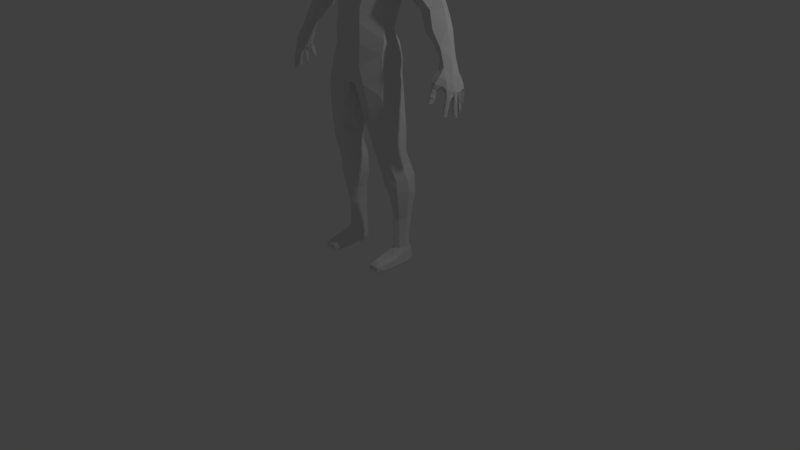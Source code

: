 # Source: skinned_temp_test.blend  (saved by Blender 2.79.0; exported with 4.5.12 LTS)
import bpy
from mathutils import Matrix  # noqa: F401  (used for matrix-valued properties, if any)

bpy.ops.wm.read_factory_settings(use_empty=True)
scene = bpy.context.scene
scene.name = 'Scene'

# ---- collections
col_collection_1 = bpy.data.collections.new('Collection 1'); scene.collection.children.link(col_collection_1)

# ---- materials (node trees are filled in below, after node groups)
mat_material = bpy.data.materials.new('Material')
mat_material.alpha_threshold = 0.0
mat_material.use_transparent_shadow = False
mat_material.roughness = 0.5
mat_material.line_color = (0.0, 0.0, 0.0, 1.0)

# ---- material node trees

# ---- world
world_world = bpy.data.worlds.new('World'); scene.world = world_world
world_world.color = (0.05088, 0.05088, 0.05088)
world_world.use_sun_shadow = False
world_world.sun_shadow_jitter_overblur = 0.0
world_world.cycles.sampling_method = 'MANUAL'

# ---- cameras
cam_camera = bpy.data.cameras.new('Camera')
cam_camera.clip_end = 100.0
cam_camera.lens = 35.0
cam_camera.sensor_width = 32.0
cam_camera.sensor_height = 18.0
cam_camera.ortho_scale = 7.314
cam_camera.dof.focus_distance = 0.0
cam_camera.dof.aperture_fstop = 128.0

# ---- lights
light_lamp = bpy.data.lights.new('Lamp', 'POINT')
light_lamp.transmission_factor = 0.0
light_lamp.cutoff_distance = 30.0
light_lamp.energy = 100.0
light_lamp.shadow_buffer_clip_start = 1.001
light_lamp.shadow_soft_size = 0.1
light_lamp.shadow_maximum_resolution = 0.006
light_lamp.use_absolute_resolution = True

# ---- meshes
me_cube_001 = bpy.data.meshes.new('Cube.001')
me_cube_001.from_pydata([(-1.298, 0.09073, 2.632), (-1.105, 0.1343, 2.771), (-1.147, 0.1181, 2.676), (-1.239, 0.1198, 2.479), (-1.225, 0.2053, 2.532), (-1.153, 0.02202, 2.673), (-1.132, 0.06743, 2.615), (-1.191, 0.0784, 2.534), (-1.218, 0.02244, 2.478), (-1.138, -0.03146, 2.61), (-1.147, -0.07254, 2.557), (-1.183, -0.09634, 2.492), (-1.138, 0.03091, 2.553), (-1.137, -0.03179, 2.512), (-1.223, 0.0265, 2.704), (-1.193, 0.04142, 2.782), (-1.131, 0.224, 2.761), (-1.263, 0.08275, 2.429), (-1.269, 0.02339, 2.42), (-1.28, 0.01063, 2.363), (-1.291, 0.05948, 2.412), (-1.345, 0.06031, 2.419), (-1.338, 0.0367, 2.469), (-1.332, 0.07088, 2.529), (-1.291, -0.01463, 2.444), (-1.318, -0.01408, 2.42), (-1.341, 0.01305, 2.415), (-1.299, -0.03013, 2.357), (-1.343, -0.002868, 2.361), (-1.327, 0.02811, 2.363), (-1.284, -0.009184, 2.268), (-1.301, -0.04467, 2.274), (-1.336, -0.02244, 2.279), (-1.327, 0.003949, 2.263), (-1.295, -0.02879, 2.192), (-1.305, -0.05366, 2.199), (-1.327, -0.03953, 2.193), (-1.324, -0.02015, 2.189), (-1.317, -0.04217, 2.185), (-1.329, -0.02818, 2.237), (-1.326, -0.003952, 2.231), (-1.298, -0.05064, 2.242), (-1.282, -0.01116, 2.231), (-1.227, 0.2099, 2.774), (-1.189, 0.2282, 2.768), (-1.181, 0.2025, 2.651), (-1.24, 0.2235, 2.646), (-1.313, 0.1847, 2.605), (-1.301, 0.219, 2.587), (-1.336, 0.16, 2.533), (-1.222, -0.04038, 2.617), (-1.286, 0.006294, 2.584), (-1.264, -0.03241, 2.527), (-1.251, -0.01649, 2.472), (-1.308, -0.009794, 2.493), (-1.206, -0.08183, 2.551), (-1.146, -0.07673, 2.474), (-1.232, -0.03044, 2.488), (-1.219, -0.07189, 2.483), (-1.159, -0.04559, 2.46), (-1.181, 0.0008472, 2.49), (-1.2, -0.04983, 2.455), (-1.18, -0.1158, 2.429), (-1.146, -0.09238, 2.423), (-1.214, -0.09145, 2.432), (-1.156, -0.05723, 2.424), (-1.199, -0.06093, 2.415), (-1.182, -0.1264, 2.409), (-1.146, -0.09944, 2.396), (-1.218, -0.09809, 2.406), (-1.156, -0.06487, 2.399), (-1.2, -0.0667, 2.387), (-1.182, -0.1279, 2.386), (-1.145, -0.1058, 2.375), (-1.22, -0.1025, 2.386), (-1.16, -0.06846, 2.378), (-1.2, -0.07245, 2.37), (-1.184, -0.1392, 2.352), (-1.151, -0.1162, 2.345), (-1.216, -0.1145, 2.355), (-1.162, -0.08217, 2.347), (-1.199, -0.08913, 2.341), (-1.182, -0.1464, 2.337), (-1.155, -0.126, 2.332), (-1.209, -0.1286, 2.333), (-1.162, -0.103, 2.323), (-1.193, -0.1053, 2.321), (-1.184, -0.1341, 2.319), (-1.322, -0.03444, 2.326), (-1.318, -0.04526, 2.277), (-1.317, -0.0486, 2.246), (-1.294, 0.09402, 2.391), (-1.315, 0.09295, 2.321), (-1.32, 0.12, 2.399), (-1.35, 0.1115, 2.409), (-1.326, 0.05509, 2.408), (-1.356, 0.06732, 2.41), (-1.364, 0.08652, 2.411), (-1.327, 0.05637, 2.323), (-1.378, 0.08086, 2.338), (-1.359, 0.1115, 2.33), (-1.331, 0.0915, 2.237), (-1.341, 0.05486, 2.241), (-1.379, 0.07998, 2.256), (-1.367, 0.1032, 2.242), (-1.348, 0.08797, 2.17), (-1.355, 0.06316, 2.171), (-1.377, 0.07951, 2.168), (-1.371, 0.09659, 2.172), (-1.375, 0.0814, 2.211), (-1.365, 0.1052, 2.209), (-1.341, 0.05679, 2.207), (-1.333, 0.09464, 2.204), (-1.36, 0.05348, 2.295), (-1.365, 0.0556, 2.247), (-1.366, 0.05835, 2.211), (-1.27, 0.1235, 2.432), (-1.259, 0.1867, 2.459), (-1.27, 0.2282, 2.469), (-1.281, 0.1535, 2.423), (-1.309, 0.1622, 2.35), (-1.302, 0.184, 2.426), (-1.336, 0.1855, 2.417), (-1.335, 0.1274, 2.411), (-1.349, 0.135, 2.411), (-1.364, 0.1513, 2.456), (-1.324, 0.1378, 2.346), (-1.373, 0.1634, 2.366), (-1.338, 0.1918, 2.356), (-1.308, 0.1677, 2.263), (-1.326, 0.1461, 2.262), (-1.361, 0.1742, 2.278), (-1.343, 0.196, 2.267), (-1.325, 0.183, 2.207), (-1.338, 0.1612, 2.204), (-1.344, 0.1946, 2.211), (-1.345, 0.179, 2.199), (-1.354, 0.1801, 2.233), (-1.339, 0.1978, 2.236), (-1.325, 0.1508, 2.228), (-1.312, 0.1726, 2.229), (-1.353, 0.1407, 2.346), (-1.352, 0.1471, 2.267), (-1.349, 0.1558, 2.23), (-1.279, 0.227, 2.436), (-1.284, 0.2339, 2.397), (-1.279, 0.2357, 2.458), (-1.315, 0.2453, 2.47), (-1.302, 0.1968, 2.424), (-1.322, 0.1992, 2.433), (-1.347, 0.2186, 2.467), (-1.293, 0.2169, 2.386), (-1.335, 0.2496, 2.39), (-1.297, 0.2631, 2.399), (-1.263, 0.2596, 2.334), (-1.276, 0.2319, 2.327), (-1.317, 0.2555, 2.344), (-1.296, 0.2785, 2.339), (-1.27, 0.2712, 2.283), (-1.283, 0.2519, 2.277), (-1.294, 0.2706, 2.274), (-1.288, 0.286, 2.285), (-1.302, 0.2663, 2.302), (-1.287, 0.2848, 2.311), (-1.272, 0.2408, 2.297), (-1.26, 0.2711, 2.304), (-1.313, 0.2273, 2.35), (-1.306, 0.2333, 2.326), (-1.299, 0.2428, 2.299), (-1.35, 0.1777, 2.46), (-1.361, 0.09344, 2.452), (-1.356, 0.07119, 2.425), (-1.336, 0.224, 2.509), (-0.1781, -0.2413, 3.039), (-0.2654, -0.2218, 3.483), (-0.186, -0.2359, 3.219), (-0.382, -0.1746, 3.672), (-0.4399, -0.06372, 3.892), (-0.402, -0.06292, 3.435), (-0.1857, -0.2475, 2.807), (-0.3695, -0.07034, 3.125), (-0.4962, 0.1576, 3.589), (-0.3991, 0.0174, 4.029), (-0.2272, 0.0987, 4.166), (-0.4601, 0.2019, 4.074), (-0.1774, 0.2958, 4.15), (-0.6355, 0.1976, 3.966), (-0.4251, 0.3142, 4.012), (-0.3766, 0.09086, 3.018), (-0.7511, 0.2183, 3.764), (-1.015, 0.234, 3.274), (-1.24, 0.1304, 2.793), (-0.7053, 0.09547, 3.838), (-0.9279, 0.1045, 3.257), (-0.4121, -0.08335, 2.859), (-0.1606, -0.244, 2.549), (-0.4051, 0.05014, 2.73), (-0.6285, -0.003032, 3.678), (-0.6383, 0.2572, 3.395), (-0.6389, 0.01867, 3.429), (-0.5468, 0.3852, 3.862), (-0.9335, 0.3685, 3.129), (-0.9279, 0.3761, 3.244), (-1.01, 0.33, 3.173), (-0.8473, 0.3324, 3.154), (-0.7578, 0.1382, 3.215), (-0.7581, 0.06887, 3.665), (-1.135, 0.05827, 2.773), (-0.1383, 0.3812, 3.967), (-0.149, 0.4216, 3.84), (-0.6647, 0.3701, 3.673), (-0.4465, 0.3655, 3.704), (-0.1213, 0.4271, 3.638), (-0.124, 0.3442, 3.384), (-0.08229, 0.2508, 3.133), (-0.06668, 0.2696, 2.836), (-0.05376, 0.3103, 2.712), (-0.4458, 0.2428, 3.471), (-0.3329, 0.245, 3.225), (-0.2158, 0.25, 2.903), (-0.7715, -0.00594, 3.496), (-0.9014, 0.2184, 3.506), (-0.8862, 0.3709, 3.344), (-0.8311, 0.3635, 3.507), (-0.736, 0.4083, 3.45), (-0.2546, 0.303, 2.753), (-0.2617, 0.3443, 2.55), (-0.2876, 0.3101, 2.382), (-0.03443, 0.3321, 2.543), (-0.08049, 0.2989, 2.404), (-0.3896, 0.1922, 2.579), (-0.4452, 0.0986, 2.459), (-0.04357, 0.08113, 2.288), (-0.4501, -0.1297, 2.421), (-0.4237, -0.1261, 2.54), (-0.394, -0.09617, 2.705), (-0.03523, -0.109, 2.266), (-0.04618, -0.222, 2.33), (-0.09392, -0.2543, 2.432), (-0.2386, -0.2578, 2.362), (-0.2512, 0.2737, 2.248), (-0.123, 0.2116, 2.264), (-0.5065, 0.02339, 2.237), (-0.06511, 0.07503, 2.193), (-0.4533, -0.1724, 2.24), (-0.05672, -0.1067, 2.16), (-0.08196, -0.1936, 2.175), (-0.1464, -0.2482, 2.226), (-0.3084, -0.2443, 2.109), (-0.3162, 0.2496, 2.023), (-0.1763, 0.1975, 1.996), (-0.532, 0.01028, 2.058), (-0.1275, 0.0907, 1.855), (-0.4652, -0.1629, 2.046), (-0.1112, -0.1171, 1.916), (-0.172, -0.2153, 2.015), (-0.4114, 0.219, 2.226), (-0.4695, 0.1808, 2.027), (-0.366, 0.2312, 1.775), (-0.221, 0.1738, 1.706), (-0.5383, -0.01941, 1.784), (-0.1519, 0.0215, 1.678), (-0.4613, -0.136, 1.693), (-0.1928, -0.0888, 1.612), (-0.2549, -0.1822, 1.74), (-0.3778, -0.1999, 1.842), (-0.5072, 0.1682, 1.805), (-0.3847, 0.2355, 1.502), (-0.2791, 0.1789, 1.449), (-0.5363, 0.01002, 1.572), (-0.2204, 0.0401, 1.475), (-0.4485, -0.1209, 1.486), (-0.2188, -0.05408, 1.485), (-0.2704, -0.1278, 1.539), (-0.3807, -0.16, 1.559), (-0.5146, 0.1581, 1.536), (-0.4576, 0.2736, 1.359), (-0.3104, 0.2537, 1.341), (-0.5367, 0.07455, 1.359), (-0.2407, 0.09365, 1.352), (-0.4697, -0.05572, 1.369), (-0.2477, -0.02916, 1.38), (-0.3133, -0.09178, 1.359), (-0.4055, -0.1019, 1.35), (-0.5209, 0.2152, 1.383), (-0.4094, 0.3322, 1.165), (-0.3156, 0.2943, 1.187), (-0.575, 0.1323, 1.172), (-0.2421, 0.1656, 1.171), (-0.5055, 0.004758, 1.179), (-0.2507, 0.03145, 1.174), (-0.2975, -0.02727, 1.194), (-0.4172, -0.04647, 1.186), (-0.5252, 0.2921, 1.192), (-0.4013, 0.3438, 0.9092), (-0.3299, 0.3077, 0.9399), (-0.5798, 0.1512, 1.018), (-0.2517, 0.1884, 0.9976), (-0.5057, 0.0207, 1.022), (-0.283, 0.08797, 0.9213), (-0.2975, 0.01431, 1.043), (-0.4209, 0.01016, 0.9045), (-0.5131, 0.3163, 0.9445), (-0.4153, 0.3153, 0.7933), (-0.345, 0.2887, 0.811), (-0.5408, 0.1626, 0.7995), (-0.2947, 0.1956, 0.7944), (-0.4927, 0.05739, 0.8006), (-0.3147, 0.1097, 0.7965), (-0.3481, 0.06916, 0.81), (-0.4253, 0.0276, 0.7961), (-0.502, 0.2932, 0.8143), (-0.3627, 0.2957, 0.6294), (-0.332, 0.1346, 0.6104), (-0.3542, 0.09941, 0.6202), (-0.4348, 0.2959, 0.2271), (-0.3524, 0.2937, 0.2417), (-0.4871, 0.1706, 0.2238), (-0.3213, 0.1891, 0.2228), (-0.4659, 0.09748, 0.2245), (-0.342, 0.1215, 0.2169), (-0.3647, 0.0833, 0.2263), (-0.407, 0.06268, 0.2213), (-0.4765, 0.2432, 0.2334), (-0.4066, 0.3056, 0.6194), (-0.4746, 0.2905, 0.6354), (-0.3229, 0.2064, 0.6114), (-0.5034, 0.1829, 0.6199), (-0.4636, 0.08974, 0.6169), (-0.4143, 0.05447, 0.6103), (-0.8499, 0.08688, 3.182), (-1.109, 0.1876, 3.106), (-1.023, 0.05145, 3.068), (-1.034, 0.3313, 3.0), (-1.084, 0.3038, 3.046), (-0.9156, 0.2895, 2.991), (-0.8674, 0.1067, 3.01), (-0.9182, 0.06407, 3.045), (-1.182, 0.1751, 2.917), (-1.136, 0.05811, 2.899), (-1.137, 0.2694, 2.851), (-1.164, 0.2485, 2.881), (-1.053, 0.2504, 2.839), (-1.027, 0.116, 2.857), (-1.056, 0.06472, 2.884), (-0.1834, 0.00216, 4.103), (-0.7933, 0.03177, 3.345), (-0.744, 0.07392, 3.313), (-0.1446, 0.01465, 4.172), (-0.1789, 0.1157, 4.202), (-0.1406, 0.207, 4.206), (-0.1277, -0.002516, 4.209), (-0.1705, 0.1102, 4.237), (-0.121, 0.2029, 4.243), (-0.09963, -0.02621, 4.287), (-0.1663, 0.08068, 4.332), (-0.1074, 0.1874, 4.337), (-0.1396, -0.05934, 4.344), (-0.07036, -0.1665, 4.335), (-0.06944, -0.09063, 4.313), (-0.07055, -0.1861, 4.381), (-0.1812, 0.07754, 4.368), (-0.145, -0.09014, 4.387), (-0.1929, 0.06966, 4.413), (-0.104, 0.2114, 4.386), (-0.08052, -0.1819, 4.442), (-0.1579, -0.1177, 4.478), (-0.1089, 0.2595, 4.451), (-0.2007, 0.07818, 4.464), (-0.1037, -0.1647, 4.567), (-0.05796, -0.1856, 4.519), (-0.04022, -0.2048, 4.535), (-0.03497, -0.2123, 4.562), (-0.03154, -0.1685, 4.652), (-0.0509, -0.18, 4.565), (-0.06724, -0.1504, 4.638), (-0.03327, -0.1596, 4.706), (-0.04539, -0.1409, 4.691), (-0.1036, -0.1317, 4.69), (-0.1161, -0.1346, 4.637), (-0.1426, -0.1195, 4.654), (-0.05916, -0.1283, 4.662), (-0.09568, -0.155, 4.706), (-0.1452, -0.1452, 4.693), (-0.04501, -0.1547, 4.753), (-0.09419, -0.1548, 4.748), (-0.1426, -0.1437, 4.748), (-0.175, -0.1067, 4.58), (-0.1719, -0.07287, 4.519), (-0.2088, 0.07381, 4.518), (-0.1131, 0.3034, 4.512), (-0.1719, -0.08744, 4.662), (-0.2251, 0.01936, 4.596), (-0.2239, 0.01396, 4.671), (-0.1818, -0.08926, 4.736), (-0.1457, 0.1505, 4.4), (-0.1731, 0.1801, 4.459), (-0.1886, 0.2037, 4.519), (-0.08864, -0.1296, 4.819), (-0.2188, 0.01447, 4.741), (-0.171, -0.07817, 4.798), (-0.1104, -0.07081, 4.879), (-0.1116, 0.02077, 4.929), (-0.1741, 0.02388, 4.881), (-0.2171, 0.1839, 4.588), (-0.2186, 0.1747, 4.662), (-0.214, 0.1747, 4.731), (-0.2003, 0.1633, 4.8), (-0.1074, 0.1588, 4.923), (-0.1689, 0.1589, 4.869), (-0.1238, 0.3241, 4.654), (-0.1338, 0.3297, 4.734), (-0.1353, 0.2764, 4.854), (-0.09279, 0.2484, 4.912), (-0.4566, 0.3113, 0.1289), (-0.4673, 0.3137, 0.03809), (-0.4697, 0.2921, 0.009418), (-0.4754, 0.1763, 0.0003921), (-0.4754, 0.08601, 0.0104), (-0.4768, 0.001579, 0.0004914), (-0.4798, -0.1175, 0.002286), (-0.482, -0.2735, 0.01843), (-0.4811, -0.295, 0.03725), (-0.4803, -0.2932, 0.09773), (-0.4489, -0.2218, 0.1341), (-0.4747, -0.0176, 0.1671), (-0.3651, 0.3136, 0.03814), (-0.5091, -0.16, 0.112), (-0.5143, -0.2135, 0.04338), (-0.5051, 0.03534, 0.1271), (-0.5166, -0.1204, 0.03818), (-0.5151, -0.007185, 0.0344), (-0.4808, 0.2497, 0.1502), (-0.5009, 0.1692, 0.1572), (-0.4982, 0.1085, 0.1713), (-0.5091, 0.08681, 0.03396), (-0.5042, 0.1902, 0.02797), (-0.479, 0.2714, 0.03563), (-0.5021, 0.1664, 0.09162), (-0.3713, 0.3113, 0.1289), (-0.3635, 0.2921, 0.009418), (-0.3429, 0.1763, 0.0003921), (-0.3429, 0.08601, 0.0104), (-0.3417, 0.001579, 0.0004914), (-0.3394, -0.1175, 0.002286), (-0.3376, -0.2735, 0.01843), (-0.3383, -0.295, 0.03725), (-0.339, -0.2932, 0.09773), (-0.3641, -0.2218, 0.1341), (-0.3434, -0.0176, 0.1671), (-0.3159, -0.16, 0.112), (-0.3117, -0.2135, 0.04338), (-0.3192, 0.03534, 0.1271), (-0.31, -0.1204, 0.03818), (-0.3112, -0.007185, 0.0344), (-0.3395, 0.2543, 0.1313), (-0.3154, 0.1961, 0.153), (-0.3246, 0.1085, 0.1713), (-0.3159, 0.08681, 0.03396), (-0.3199, 0.1902, 0.02797), (-0.34, 0.2714, 0.03563), (-0.3215, 0.1664, 0.09162), (-0.3413, 0.1313, 0.405), (-0.3623, 0.09696, 0.414), (-0.3606, 0.2873, 0.4255), (-0.3274, 0.1965, 0.4082), (-0.4197, 0.2929, 0.414), (-0.471, 0.2612, 0.4244), (-0.4103, 0.06629, 0.407), (-0.4609, 0.09907, 0.4116), (-0.4894, 0.1769, 0.4127), (1.298, 0.09073, 2.632), (1.105, 0.1343, 2.771), (1.147, 0.1181, 2.676), (1.239, 0.1198, 2.479), (1.225, 0.2053, 2.532), (1.153, 0.02202, 2.673), (1.132, 0.06743, 2.615), (1.191, 0.0784, 2.534), (1.218, 0.02244, 2.478), (1.138, -0.03146, 2.61), (1.147, -0.07254, 2.557), (1.183, -0.09634, 2.492), (1.138, 0.03091, 2.553), (1.137, -0.03179, 2.512), (1.223, 0.0265, 2.704), (1.193, 0.04142, 2.782), (1.131, 0.224, 2.761), (1.263, 0.08275, 2.429), (1.269, 0.02339, 2.42), (1.28, 0.01063, 2.363), (1.291, 0.05948, 2.412), (1.345, 0.06031, 2.419), (1.338, 0.0367, 2.469), (1.332, 0.07088, 2.529), (1.291, -0.01463, 2.444), (1.318, -0.01408, 2.42), (1.341, 0.01305, 2.415), (1.299, -0.03013, 2.357), (1.343, -0.002868, 2.361), (1.327, 0.02811, 2.363), (1.284, -0.009184, 2.268), (1.301, -0.04467, 2.274), (1.336, -0.02244, 2.279), (1.327, 0.003949, 2.263), (1.295, -0.02879, 2.192), (1.305, -0.05366, 2.199), (1.327, -0.03953, 2.193), (1.324, -0.02015, 2.189), (1.317, -0.04217, 2.185), (1.329, -0.02818, 2.237), (1.326, -0.003952, 2.231), (1.298, -0.05064, 2.242), (1.282, -0.01116, 2.231), (1.227, 0.2099, 2.774), (1.189, 0.2282, 2.768), (1.181, 0.2025, 2.651), (1.24, 0.2235, 2.646), (1.313, 0.1847, 2.605), (1.301, 0.219, 2.587), (1.336, 0.16, 2.533), (1.222, -0.04038, 2.617), (1.286, 0.006294, 2.584), (1.264, -0.03241, 2.527), (1.251, -0.01649, 2.472), (1.308, -0.009794, 2.493), (1.206, -0.08183, 2.551), (1.146, -0.07673, 2.474), (1.232, -0.03044, 2.488), (1.219, -0.07189, 2.483), (1.159, -0.04559, 2.46), (1.181, 0.0008472, 2.49), (1.2, -0.04983, 2.455), (1.18, -0.1158, 2.429), (1.146, -0.09238, 2.423), (1.214, -0.09145, 2.432), (1.156, -0.05723, 2.424), (1.199, -0.06093, 2.415), (1.182, -0.1264, 2.409), (1.146, -0.09944, 2.396), (1.218, -0.09809, 2.406), (1.156, -0.06487, 2.399), (1.2, -0.0667, 2.387), (1.182, -0.1279, 2.386), (1.145, -0.1058, 2.375), (1.22, -0.1025, 2.386), (1.16, -0.06846, 2.378), (1.2, -0.07245, 2.37), (1.184, -0.1392, 2.352), (1.151, -0.1162, 2.345), (1.216, -0.1145, 2.355), (1.162, -0.08217, 2.347), (1.199, -0.08913, 2.341), (1.182, -0.1464, 2.337), (1.155, -0.126, 2.332), (1.209, -0.1286, 2.333), (1.162, -0.103, 2.323), (1.193, -0.1053, 2.321), (1.184, -0.1341, 2.319), (1.322, -0.03444, 2.326), (1.318, -0.04526, 2.277), (1.317, -0.0486, 2.246), (1.294, 0.09402, 2.391), (1.315, 0.09295, 2.321), (1.32, 0.12, 2.399), (1.35, 0.1115, 2.409), (1.326, 0.05509, 2.408), (1.356, 0.06732, 2.41), (1.364, 0.08652, 2.411), (1.327, 0.05637, 2.323), (1.378, 0.08086, 2.338), (1.359, 0.1115, 2.33), (1.331, 0.0915, 2.237), (1.341, 0.05486, 2.241), (1.379, 0.07998, 2.256), (1.367, 0.1032, 2.242), (1.348, 0.08797, 2.17), (1.355, 0.06316, 2.171), (1.377, 0.07951, 2.168), (1.371, 0.09659, 2.172), (1.375, 0.0814, 2.211), (1.365, 0.1052, 2.209), (1.341, 0.05679, 2.207), (1.333, 0.09464, 2.204), (1.36, 0.05348, 2.295), (1.365, 0.0556, 2.247), (1.366, 0.05835, 2.211), (1.27, 0.1235, 2.432), (1.259, 0.1867, 2.459), (1.27, 0.2282, 2.469), (1.281, 0.1535, 2.423), (1.309, 0.1622, 2.35), (1.302, 0.184, 2.426), (1.336, 0.1855, 2.417), (1.335, 0.1274, 2.411), (1.349, 0.135, 2.411), (1.364, 0.1513, 2.456), (1.324, 0.1378, 2.346), (1.373, 0.1634, 2.366), (1.338, 0.1918, 2.356), (1.308, 0.1677, 2.263), (1.326, 0.1461, 2.262), (1.361, 0.1742, 2.278), (1.343, 0.196, 2.267), (1.325, 0.183, 2.207), (1.338, 0.1612, 2.204), (1.344, 0.1946, 2.211), (1.345, 0.179, 2.199), (1.354, 0.1801, 2.233), (1.339, 0.1978, 2.236), (1.325, 0.1508, 2.228), (1.312, 0.1726, 2.229), (1.353, 0.1407, 2.346), (1.352, 0.1471, 2.267), (1.349, 0.1558, 2.23), (1.279, 0.227, 2.436), (1.284, 0.2339, 2.397), (1.279, 0.2357, 2.458), (1.315, 0.2453, 2.47), (1.302, 0.1968, 2.424), (1.322, 0.1992, 2.433), (1.347, 0.2186, 2.467), (1.293, 0.2169, 2.386), (1.335, 0.2496, 2.39), (1.297, 0.2631, 2.399), (1.263, 0.2596, 2.334), (1.276, 0.2319, 2.327), (1.317, 0.2555, 2.344), (1.296, 0.2785, 2.339), (1.27, 0.2712, 2.283), (1.283, 0.2519, 2.277), (1.294, 0.2706, 2.274), (1.288, 0.286, 2.285), (1.302, 0.2663, 2.302), (1.287, 0.2848, 2.311), (1.272, 0.2408, 2.297), (1.26, 0.2711, 2.304), (1.313, 0.2273, 2.35), (1.306, 0.2333, 2.326), (1.299, 0.2428, 2.299), (1.35, 0.1777, 2.46), (1.361, 0.09344, 2.452), (1.356, 0.07119, 2.425), (1.336, 0.224, 2.509), (0.1781, -0.2413, 3.039), (0.2654, -0.2218, 3.483), (0.186, -0.2359, 3.219), (0.382, -0.1746, 3.672), (0.4399, -0.06372, 3.892), (0.402, -0.06292, 3.435), (0.1857, -0.2475, 2.807), (0.3695, -0.07034, 3.125), (0.4962, 0.1576, 3.589), (0.3991, 0.0174, 4.029), (0.2272, 0.0987, 4.166), (0.4601, 0.2019, 4.074), (0.1774, 0.2958, 4.15), (0.6355, 0.1976, 3.966), (0.4251, 0.3142, 4.012), (0.3766, 0.09086, 3.018), (0.7511, 0.2183, 3.764), (1.015, 0.234, 3.274), (1.24, 0.1304, 2.793), (0.7053, 0.09547, 3.838), (0.9279, 0.1045, 3.257), (0.4121, -0.08335, 2.859), (0.1606, -0.244, 2.549), (0.4051, 0.05014, 2.73), (0.6285, -0.003032, 3.678), (0.6383, 0.2572, 3.395), (0.6389, 0.01867, 3.429), (0.5468, 0.3852, 3.862), (0.9335, 0.3685, 3.129), (0.9279, 0.3761, 3.244), (1.01, 0.33, 3.173), (0.8473, 0.3324, 3.154), (0.7578, 0.1382, 3.215), (0.7581, 0.06887, 3.665), (1.135, 0.05827, 2.773), (0.1383, 0.3812, 3.967), (0.149, 0.4216, 3.84), (0.6647, 0.3701, 3.673), (0.4465, 0.3655, 3.704), (0.1213, 0.4271, 3.638), (0.124, 0.3442, 3.384), (0.08229, 0.2508, 3.133), (0.06668, 0.2696, 2.836), (0.05376, 0.3103, 2.712), (0.4458, 0.2428, 3.471), (0.3329, 0.245, 3.225), (0.2158, 0.25, 2.903), (0.7715, -0.00594, 3.496), (0.9014, 0.2184, 3.506), (0.8862, 0.3709, 3.344), (0.8311, 0.3635, 3.507), (0.736, 0.4083, 3.45), (0.2546, 0.303, 2.753), (0.2617, 0.3443, 2.55), (0.2876, 0.3101, 2.382), (0.03443, 0.3321, 2.543), (0.08049, 0.2989, 2.404), (0.3896, 0.1922, 2.579), (0.4452, 0.0986, 2.459), (0.04357, 0.08113, 2.288), (0.4501, -0.1297, 2.421), (0.4237, -0.1261, 2.54), (0.394, -0.09617, 2.705), (0.03523, -0.109, 2.266), (0.04618, -0.222, 2.33), (0.09392, -0.2543, 2.432), (0.2386, -0.2578, 2.362), (0.2512, 0.2737, 2.248), (0.123, 0.2116, 2.264), (0.5065, 0.02339, 2.237), (0.06511, 0.07503, 2.193), (0.4533, -0.1724, 2.24), (0.05672, -0.1067, 2.16), (0.08196, -0.1936, 2.175), (0.1464, -0.2482, 2.226), (0.3084, -0.2443, 2.109), (0.3162, 0.2496, 2.023), (0.1763, 0.1975, 1.996), (0.532, 0.01028, 2.058), (0.1275, 0.0907, 1.855), (0.4652, -0.1629, 2.046), (0.1112, -0.1171, 1.916), (0.172, -0.2153, 2.015), (0.4114, 0.219, 2.226), (0.4695, 0.1808, 2.027), (0.366, 0.2312, 1.775), (0.221, 0.1738, 1.706), (0.5383, -0.01941, 1.784), (0.1519, 0.0215, 1.678), (0.4613, -0.136, 1.693), (0.1928, -0.0888, 1.612), (0.2549, -0.1822, 1.74), (0.3778, -0.1999, 1.842), (0.5072, 0.1682, 1.805), (0.3847, 0.2355, 1.502), (0.2791, 0.1789, 1.449), (0.5363, 0.01002, 1.572), (0.2204, 0.0401, 1.475), (0.4485, -0.1209, 1.486), (0.2188, -0.05408, 1.485), (0.2704, -0.1278, 1.539), (0.3807, -0.16, 1.559), (0.5146, 0.1581, 1.536), (0.4576, 0.2736, 1.359), (0.3104, 0.2537, 1.341), (0.5367, 0.07455, 1.359), (0.2407, 0.09365, 1.352), (0.4697, -0.05572, 1.369), (0.2477, -0.02916, 1.38), (0.3133, -0.09178, 1.359), (0.4055, -0.1019, 1.35), (0.5209, 0.2152, 1.383), (0.4094, 0.3322, 1.165), (0.3156, 0.2943, 1.187), (0.575, 0.1323, 1.172), (0.2421, 0.1656, 1.171), (0.5055, 0.004758, 1.179), (0.2507, 0.03145, 1.174), (0.2975, -0.02727, 1.194), (0.4172, -0.04647, 1.186), (0.5252, 0.2921, 1.192), (0.4013, 0.3438, 0.9092), (0.3299, 0.3077, 0.9399), (0.5798, 0.1512, 1.018), (0.2517, 0.1884, 0.9976), (0.5057, 0.0207, 1.022), (0.283, 0.08797, 0.9213), (0.2975, 0.01431, 1.043), (0.4209, 0.01016, 0.9045), (0.5131, 0.3163, 0.9445), (0.4153, 0.3153, 0.7933), (0.345, 0.2887, 0.811), (0.5408, 0.1626, 0.7995), (0.2947, 0.1956, 0.7944), (0.4927, 0.05739, 0.8006), (0.3147, 0.1097, 0.7965), (0.3481, 0.06916, 0.81), (0.4253, 0.0276, 0.7961), (0.502, 0.2932, 0.8143), (0.3627, 0.2957, 0.6294), (0.332, 0.1346, 0.6104), (0.3542, 0.09941, 0.6202), (0.4348, 0.2959, 0.2271), (0.3524, 0.2937, 0.2417), (0.4871, 0.1706, 0.2238), (0.3213, 0.1891, 0.2228), (0.4659, 0.09748, 0.2245), (0.342, 0.1215, 0.2169), (0.3647, 0.0833, 0.2263), (0.407, 0.06268, 0.2213), (0.4765, 0.2432, 0.2334), (0.4066, 0.3056, 0.6194), (0.4746, 0.2905, 0.6354), (0.3229, 0.2064, 0.6114), (0.5034, 0.1829, 0.6199), (0.4636, 0.08974, 0.6169), (0.4143, 0.05447, 0.6103), (0.8499, 0.08688, 3.182), (1.109, 0.1876, 3.106), (1.023, 0.05145, 3.068), (1.034, 0.3313, 3.0), (1.084, 0.3038, 3.046), (0.9156, 0.2895, 2.991), (0.8674, 0.1067, 3.01), (0.9182, 0.06407, 3.045), (1.182, 0.1751, 2.917), (1.136, 0.05811, 2.899), (1.137, 0.2694, 2.851), (1.164, 0.2485, 2.881), (1.053, 0.2504, 2.839), (1.027, 0.116, 2.857), (1.056, 0.06472, 2.884), (0.1834, 0.00216, 4.103), (0.7933, 0.03177, 3.345), (0.744, 0.07392, 3.313), (0.0, -0.2732, 3.09), (0.0, -0.2591, 3.411), (0.0, -0.279, 2.743), (0.0, -0.2638, 3.605), (0.0, -0.267, 2.415), (0.0, -0.1684, 3.86), (0.0, -0.07792, 4.008), (0.0, 0.2914, 4.168), (0.0, 0.3441, 3.984), (0.0, 0.3891, 3.801), (0.0, 0.3877, 3.619), (0.0, 0.3142, 3.386), (0.0, 0.2376, 3.143), (0.0, 0.2621, 2.836), (0.0, 0.2971, 2.724), (0.0, -0.2352, 2.344), (0.0, 0.0556, 2.321), (0.0, 0.3237, 2.618), (0.0, 0.2636, 2.413), (0.0, -0.08022, 2.298), (0.0, -0.04616, 4.1), (0.0, -0.04068, 4.178), (0.1446, 0.01465, 4.172), (0.1789, 0.1157, 4.202), (0.1406, 0.207, 4.206), (0.0, 0.2585, 4.217), (0.1277, -0.002516, 4.209), (0.1705, 0.1102, 4.237), (0.121, 0.2029, 4.243), (0.0, 0.2482, 4.263), (0.0, -0.1981, 4.385), (0.0, -0.1985, 4.507), (0.0, -0.1992, 4.524), (0.0, -0.2294, 4.531), (0.0, -0.2299, 4.563), (0.0, -0.1823, 4.682), (0.0, -0.1562, 4.759), (0.0, -0.1303, 4.831), (0.0, 0.2441, 4.323), (0.0, 0.2644, 4.381), (0.0, 0.3209, 4.443), (0.0, 0.3638, 4.533), (0.0, 0.3751, 4.669), (0.0, 0.3662, 4.811), (0.0, 0.3015, 4.917), (0.0, 0.1685, 4.954), (0.0, 0.02471, 4.96), (0.0, -0.08735, 4.897), (0.0, -0.1816, 4.331), (0.0, -0.1022, 4.296), (0.0, -0.05383, 4.25), (0.09963, -0.02621, 4.287), (0.1663, 0.08068, 4.332), (0.1074, 0.1874, 4.337), (0.1396, -0.05934, 4.344), (0.07036, -0.1665, 4.335), (0.06944, -0.09063, 4.313), (0.07055, -0.1861, 4.381), (0.0, -0.2001, 4.447), (0.0, -0.2054, 4.459), (0.0, -0.2042, 4.431), (0.1812, 0.07754, 4.368), (0.145, -0.09014, 4.387), (0.1929, 0.06966, 4.413), (0.104, 0.2114, 4.386), (0.08052, -0.1819, 4.442), (0.1579, -0.1177, 4.478), (0.1089, 0.2595, 4.451), (0.2007, 0.07818, 4.464), (0.1037, -0.1647, 4.567), (0.05796, -0.1856, 4.519), (0.04022, -0.2048, 4.535), (0.03497, -0.2123, 4.562), (0.03154, -0.1685, 4.652), (0.0509, -0.18, 4.565), (0.06724, -0.1504, 4.638), (0.03327, -0.1596, 4.706), (0.04539, -0.1409, 4.691), (0.1036, -0.1317, 4.69), (0.1161, -0.1346, 4.637), (0.1426, -0.1195, 4.654), (0.05916, -0.1283, 4.662), (0.09568, -0.155, 4.706), (0.1452, -0.1452, 4.693), (0.04501, -0.1547, 4.753), (0.09419, -0.1548, 4.748), (0.1426, -0.1437, 4.748), (0.175, -0.1067, 4.58), (0.1719, -0.07287, 4.519), (0.2088, 0.07381, 4.518), (0.1131, 0.3034, 4.512), (0.1719, -0.08744, 4.662), (0.2251, 0.01936, 4.596), (0.2239, 0.01396, 4.671), (0.1818, -0.08926, 4.736), (0.1457, 0.1505, 4.4), (0.1731, 0.1801, 4.459), (0.1886, 0.2037, 4.519), (0.08864, -0.1296, 4.819), (0.2188, 0.01447, 4.741), (0.171, -0.07817, 4.798), (0.1104, -0.07081, 4.879), (0.1116, 0.02077, 4.929), (0.1741, 0.02388, 4.881), (0.2171, 0.1839, 4.588), (0.2186, 0.1747, 4.662), (0.214, 0.1747, 4.731), (0.2003, 0.1633, 4.8), (0.1074, 0.1588, 4.923), (0.1689, 0.1589, 4.869), (0.1238, 0.3241, 4.654), (0.1338, 0.3297, 4.734), (0.1353, 0.2764, 4.854), (0.09279, 0.2484, 4.912), (0.4566, 0.3113, 0.1289), (0.4673, 0.3137, 0.03809), (0.4697, 0.2921, 0.009418), (0.4754, 0.1763, 0.0003921), (0.4754, 0.08601, 0.0104), (0.4768, 0.001579, 0.0004914), (0.4798, -0.1175, 0.002286), (0.482, -0.2735, 0.01843), (0.4811, -0.295, 0.03725), (0.4803, -0.2932, 0.09773), (0.4489, -0.2218, 0.1341), (0.4747, -0.0176, 0.1671), (0.3651, 0.3136, 0.03814), (0.5091, -0.16, 0.112), (0.5143, -0.2135, 0.04338), (0.5051, 0.03534, 0.1271), (0.5166, -0.1204, 0.03818), (0.5151, -0.007185, 0.0344), (0.4808, 0.2497, 0.1502), (0.5009, 0.1692, 0.1572), (0.4982, 0.1085, 0.1713), (0.5091, 0.08681, 0.03396), (0.5042, 0.1902, 0.02797), (0.479, 0.2714, 0.03563), (0.5021, 0.1664, 0.09162), (0.3713, 0.3113, 0.1289), (0.3635, 0.2921, 0.009418), (0.3429, 0.1763, 0.0003921), (0.3429, 0.08601, 0.0104), (0.3417, 0.001579, 0.0004914), (0.3394, -0.1175, 0.002286), (0.3376, -0.2735, 0.01843), (0.3383, -0.295, 0.03725), (0.339, -0.2932, 0.09773), (0.3641, -0.2218, 0.1341), (0.3434, -0.0176, 0.1671), (0.3159, -0.16, 0.112), (0.3117, -0.2135, 0.04338), (0.3192, 0.03534, 0.1271), (0.31, -0.1204, 0.03818), (0.3112, -0.007185, 0.0344), (0.3395, 0.2543, 0.1313), (0.3154, 0.1961, 0.153), (0.3246, 0.1085, 0.1713), (0.3159, 0.08681, 0.03396), (0.3199, 0.1902, 0.02797), (0.34, 0.2714, 0.03563), (0.3215, 0.1664, 0.09162), (0.3413, 0.1313, 0.405), (0.3623, 0.09696, 0.414), (0.3606, 0.2873, 0.4255), (0.3274, 0.1965, 0.4082), (0.4197, 0.2929, 0.414), (0.471, 0.2612, 0.4244), (0.4103, 0.06629, 0.407), (0.4609, 0.09907, 0.4116), (0.4894, 0.1769, 0.4127)], [], [(401, 403, 400), (333, 341, 334), (61, 60, 59), (5, 6, 2), (6, 7, 2), (3, 2, 7), (170, 124, 94), (132, 137, 131), (7, 6, 12), (120, 121, 119), (212, 828, 829), (15, 191, 14), (0, 14, 191), (71, 74, 69), (17, 8, 18), (18, 20, 17), (68, 75, 70), (19, 20, 18), (25, 27, 24), (25, 26, 28), (26, 21, 28), (29, 28, 21), (54, 53, 52), (129, 138, 132), (37, 39, 40), (214, 832, 215), (350, 352, 353), (351, 355, 352), (28, 88, 25), (36, 38, 35), (36, 37, 38), (37, 34, 38), (35, 38, 34), (16, 2, 45), (154, 164, 165), (375, 369, 374), (44, 341, 340), (27, 25, 88), (392, 388, 387), (44, 46, 47), (44, 47, 43), (69, 62, 64), (48, 46, 4), (4, 46, 45), (278, 275, 284), (46, 48, 47), (462, 318, 465), (844, 353, 848), (60, 7, 12), (51, 0, 23), (330, 347, 346), (196, 188, 219), (52, 51, 54), (181, 176, 177), (291, 281, 282), (22, 21, 26), (25, 24, 54), (239, 234, 233), (828, 208, 827), (299, 301, 309), (10, 56, 13), (53, 57, 52), (55, 58, 11), (55, 52, 58), (57, 58, 52), (398, 400, 386), (13, 60, 12), (198, 211, 181), (58, 57, 61), (85, 87, 86), (142, 137, 143), (250, 258, 249), (40, 34, 37), (30, 40, 33), (154, 163, 157), (114, 109, 115), (470, 323, 317), (403, 407, 399), (43, 338, 341), (856, 384, 855), (209, 187, 208), (63, 70, 65), (71, 75, 76), (319, 468, 469), (193, 331, 332), (23, 54, 51), (148, 145, 144), (258, 257, 249), (73, 80, 75), (282, 272, 273), (408, 865, 864), (394, 383, 386), (306, 295, 297), (110, 105, 108), (83, 82, 87), (84, 87, 82), (84, 86, 87), (290, 279, 281), (66, 65, 70), (78, 83, 85), (31, 88, 89), (32, 88, 28), (141, 123, 124), (137, 134, 143), (35, 41, 90), (319, 429, 425), (104, 109, 103), (76, 80, 81), (96, 98, 95), (96, 97, 99), (306, 312, 304), (93, 100, 94), (134, 140, 139), (74, 67, 69), (465, 316, 464), (335, 343, 342), (213, 829, 830), (99, 113, 96), (14, 51, 50), (104, 92, 101), (294, 311, 302), (859, 390, 860), (15, 5, 207), (98, 96, 113), (102, 113, 114), (103, 113, 99), (200, 189, 186), (337, 343, 336), (106, 111, 115), (308, 314, 313), (369, 387, 366), (21, 95, 20), (116, 91, 93), (31, 27, 88), (32, 89, 88), (102, 98, 113), (103, 114, 113), (20, 95, 91), (17, 116, 3), (3, 117, 4), (117, 118, 4), (48, 4, 118), (45, 44, 16), (259, 267, 258), (466, 316, 315), (124, 125, 127), (125, 122, 127), (128, 127, 122), (121, 128, 122), (101, 110, 104), (72, 78, 73), (135, 137, 138), (406, 393, 399), (466, 323, 467), (127, 141, 124), (135, 133, 136), (134, 136, 133), (392, 405, 404), (306, 313, 326), (286, 276, 277), (229, 240, 227), (135, 136, 137), (360, 867, 849), (389, 404, 397), (310, 328, 329), (50, 52, 55), (134, 139, 143), (280, 269, 278), (94, 123, 93), (93, 119, 116), (162, 159, 168), (119, 121, 117), (297, 286, 288), (145, 146, 144), (149, 151, 148), (293, 276, 285), (227, 230, 226), (146, 145, 153), (146, 153, 147), (269, 266, 275), (270, 263, 272), (204, 198, 205), (24, 19, 18), (39, 35, 90), (156, 153, 157), (111, 105, 112), (351, 869, 354), (823, 237, 834), (4, 2, 3), (151, 149, 166), (155, 166, 167), (156, 166, 152), (217, 180, 178), (217, 212, 213), (159, 164, 168), (294, 304, 303), (155, 151, 166), (156, 167, 166), (148, 117, 121), (118, 144, 146), (48, 146, 147), (149, 121, 122), (150, 172, 147), (149, 122, 169), (150, 149, 169), (33, 39, 32), (125, 169, 122), (41, 34, 42), (124, 123, 94), (248, 239, 244), (95, 21, 96), (93, 123, 119), (148, 144, 117), (118, 117, 144), (48, 118, 146), (149, 148, 121), (147, 172, 48), (49, 169, 125), (97, 96, 171), (170, 22, 23), (97, 170, 94), (21, 171, 96), (22, 171, 21), (97, 171, 170), (170, 171, 22), (175, 173, 819), (820, 175, 819), (175, 820, 174), (396, 389, 397), (820, 822, 174), (822, 176, 174), (176, 178, 174), (189, 192, 186), (173, 175, 180), (468, 321, 463), (225, 196, 219), (179, 819, 173), (285, 295, 294), (357, 363, 361), (406, 410, 405), (261, 264, 263), (109, 106, 115), (184, 186, 182), (287, 284, 293), (823, 821, 179), (254, 243, 245), (180, 188, 194), (18, 53, 24), (179, 195, 823), (192, 197, 177), (866, 398, 856), (202, 201, 203), (202, 204, 201), (207, 339, 15), (192, 189, 206), (203, 190, 202), (197, 192, 206), (372, 852, 853), (187, 185, 208), (102, 115, 111), (359, 869, 868), (237, 239, 247), (181, 177, 197), (17, 91, 116), (209, 211, 200), (210, 200, 211), (231, 256, 242), (211, 209, 212), (287, 298, 289), (296, 307, 298), (76, 79, 74), (236, 243, 232), (331, 339, 332), (181, 211, 217), (181, 217, 178), (214, 218, 213), (217, 213, 218), (217, 218, 188), (214, 219, 218), (218, 219, 188), (214, 215, 219), (347, 205, 199), (264, 273, 263), (292, 280, 289), (196, 235, 194), (197, 220, 199), (197, 206, 220), (160, 158, 159), (221, 220, 206), (138, 133, 135), (206, 189, 221), (204, 202, 222), (222, 224, 204), (190, 222, 202), (154, 153, 145), (299, 306, 297), (224, 222, 223), (223, 210, 224), (211, 224, 210), (833, 836, 216), (411, 861, 410), (64, 11, 58), (836, 228, 216), (836, 837, 228), (345, 839, 348), (228, 837, 229), (226, 230, 225), (176, 824, 177), (835, 232, 837), (373, 376, 377), (230, 231, 196), (231, 233, 196), (235, 196, 234), (234, 195, 235), (233, 234, 196), (183, 348, 349), (838, 237, 236), (838, 834, 237), (360, 879, 365), (195, 238, 823), (72, 68, 67), (238, 195, 239), (241, 837, 232), (857, 364, 858), (84, 77, 79), (240, 256, 227), (262, 269, 271), (183, 182, 345), (130, 143, 139), (241, 243, 250), (302, 305, 296), (277, 267, 268), (233, 244, 239), (78, 80, 73), (172, 169, 49), (247, 246, 237), (265, 255, 248), (68, 62, 67), (126, 142, 130), (248, 244, 253), (221, 193, 220), (469, 317, 319), (264, 254, 255), (30, 27, 31), (255, 247, 248), (248, 253, 265), (262, 265, 253), (250, 243, 252), (261, 259, 252), (250, 252, 259), (66, 69, 64), (131, 128, 132), (300, 298, 301), (254, 261, 252), (333, 342, 340), (216, 226, 225), (270, 279, 268), (199, 346, 347), (61, 64, 58), (373, 381, 375), (271, 283, 274), (279, 277, 268), (235, 179, 194), (152, 147, 153), (355, 357, 361), (103, 100, 104), (280, 283, 271), (271, 274, 262), (8, 57, 53), (101, 111, 112), (868, 358, 359), (163, 158, 161), (367, 397, 390), (236, 246, 245), (273, 272, 263), (229, 226, 228), (373, 853, 854), (50, 5, 14), (59, 13, 56), (79, 72, 74), (256, 249, 257), (342, 1, 16), (99, 94, 100), (31, 90, 41), (373, 374, 372), (61, 65, 66), (285, 302, 293), (25, 22, 26), (9, 6, 5), (164, 158, 165), (292, 300, 291), (290, 300, 299), (157, 162, 156), (298, 310, 301), (310, 314, 309), (356, 361, 364), (108, 109, 110), (863, 412, 413), (382, 384, 385), (29, 20, 19), (299, 309, 308), (13, 9, 10), (330, 332, 337), (203, 333, 334), (860, 410, 861), (86, 79, 81), (293, 296, 287), (33, 19, 30), (825, 177, 824), (107, 105, 106), (129, 139, 140), (257, 242, 256), (358, 362, 357), (412, 406, 407), (348, 352, 349), (858, 367, 859), (132, 120, 129), (291, 283, 292), (370, 878, 850), (173, 194, 179), (181, 197, 199), (232, 243, 241), (292, 289, 298), (290, 291, 300), (298, 307, 310), (301, 310, 309), (201, 335, 333), (274, 282, 273), (352, 356, 353), (48, 49, 47), (344, 1, 343), (330, 336, 205), (402, 866, 865), (155, 168, 164), (838, 232, 835), (10, 50, 55), (175, 178, 180), (49, 0, 47), (62, 56, 11), (260, 253, 251), (262, 264, 265), (201, 204, 335), (330, 337, 336), (255, 245, 246), (277, 288, 286), (413, 409, 408), (382, 386, 383), (339, 191, 15), (116, 117, 3), (207, 2, 1), (182, 825, 345), (220, 193, 346), (346, 193, 330), (8, 3, 7), (233, 242, 244), (840, 348, 839), (183, 350, 185), (221, 222, 190), (394, 393, 391), (303, 325, 311), (336, 204, 205), (334, 338, 331), (397, 410, 390), (244, 251, 253), (258, 275, 266), (186, 177, 182), (98, 91, 95), (830, 214, 213), (359, 358, 357), (359, 357, 354), (32, 29, 33), (826, 350, 844), (43, 0, 191), (378, 377, 382), (30, 41, 42), (259, 270, 268), (877, 365, 879), (878, 365, 877), (290, 297, 288), (395, 361, 363), (225, 215, 216), (366, 363, 362), (83, 77, 82), (362, 365, 366), (368, 395, 363), (851, 370, 850), (371, 851, 852), (240, 250, 249), (332, 344, 337), (374, 371, 372), (131, 141, 127), (203, 331, 190), (376, 854, 855), (123, 120, 119), (380, 381, 378), (370, 366, 365), (199, 198, 181), (379, 375, 381), (380, 379, 381), (382, 377, 376), (380, 378, 383), (382, 383, 378), (462, 321, 320), (170, 49, 125), (376, 855, 384), (387, 379, 380), (366, 387, 388), (368, 388, 389), (223, 189, 210), (89, 39, 90), (387, 380, 391), (383, 391, 380), (56, 65, 59), (340, 16, 44), (864, 413, 408), (145, 155, 154), (391, 392, 387), (303, 312, 324), (187, 186, 184), (384, 398, 385), (161, 162, 163), (386, 385, 398), (827, 185, 826), (129, 126, 130), (386, 400, 394), (281, 270, 272), (305, 328, 307), (400, 403, 394), (215, 833, 216), (394, 403, 399), (305, 325, 327), (11, 10, 55), (408, 403, 402), (70, 71, 66), (251, 266, 260), (289, 278, 287), (396, 364, 395), (185, 184, 183), (412, 862, 411), (81, 85, 86), (405, 410, 404), (356, 848, 353), (409, 412, 407), (167, 162, 168), (406, 399, 407), (92, 93, 91), (183, 349, 350), (395, 364, 361), (371, 370, 851), (374, 370, 371), (369, 370, 374), (152, 149, 150), (368, 366, 388), (414, 426, 415), (424, 427, 423), (428, 423, 427), (425, 427, 424), (422, 428, 421), (420, 428, 430), (429, 430, 427), (428, 427, 430), (420, 431, 419), (414, 315, 439), (322, 319, 425), (434, 317, 433), (284, 267, 276), (435, 419, 431), (417, 435, 436), (437, 417, 436), (416, 437, 415), (432, 315, 414), (414, 437, 432), (317, 432, 433), (432, 438, 433), (437, 436, 438), (436, 435, 438), (438, 434, 433), (429, 435, 431), (448, 447, 450), (451, 447, 446), (449, 450, 452), (446, 445, 451), (451, 444, 453), (452, 453, 454), (451, 453, 450), (454, 444, 443), (449, 452, 457), (458, 443, 442), (458, 441, 459), (460, 441, 440), (460, 439, 455), (426, 460, 440), (455, 461, 460), (460, 461, 459), (459, 461, 458), (457, 461, 456), (452, 458, 461), (415, 440, 416), (417, 440, 441), (417, 442, 418), (418, 443, 419), (419, 444, 420), (420, 445, 421), (422, 445, 446), (423, 446, 447), (424, 447, 448), (424, 449, 425), (425, 449, 322), (322, 449, 321), (321, 457, 320), (457, 318, 320), (318, 455, 316), (316, 439, 315), (92, 102, 101), (313, 463, 462), (328, 470, 469), (329, 463, 314), (324, 467, 325), (324, 464, 466), (326, 464, 312), (469, 329, 328), (327, 467, 470), (313, 465, 326), (401, 402, 403), (333, 340, 341), (61, 57, 60), (170, 125, 124), (132, 138, 137), (120, 128, 121), (212, 209, 828), (71, 76, 74), (68, 73, 75), (54, 24, 53), (129, 140, 138), (37, 36, 39), (214, 831, 832), (350, 349, 352), (351, 354, 355), (16, 1, 2), (154, 155, 164), (375, 379, 369), (44, 43, 341), (392, 389, 388), (69, 67, 62), (278, 269, 275), (462, 320, 318), (844, 350, 353), (60, 8, 7), (330, 205, 347), (196, 194, 188), (181, 178, 176), (291, 290, 281), (239, 195, 234), (828, 209, 208), (299, 300, 301), (398, 401, 400), (198, 224, 211), (85, 83, 87), (142, 131, 137), (250, 259, 258), (40, 42, 34), (30, 42, 40), (154, 165, 163), (114, 103, 109), (470, 467, 323), (403, 409, 407), (43, 191, 338), (856, 398, 384), (209, 200, 187), (63, 68, 70), (319, 322, 468), (193, 190, 331), (23, 22, 54), (148, 151, 145), (258, 266, 257), (282, 281, 272), (408, 402, 865), (394, 391, 383), (306, 304, 295), (110, 112, 105), (290, 288, 279), (141, 126, 123), (137, 136, 134), (319, 434, 429), (104, 110, 109), (76, 75, 80), (306, 326, 312), (134, 133, 140), (74, 72, 67), (465, 318, 316), (335, 336, 343), (213, 212, 829), (14, 0, 51), (104, 100, 92), (294, 303, 311), (859, 367, 390), (15, 14, 5), (200, 210, 189), (337, 344, 343), (308, 309, 314), (369, 379, 387), (45, 46, 44), (259, 268, 267), (466, 464, 316), (101, 112, 110), (72, 77, 78), (406, 405, 393), (466, 315, 323), (392, 393, 405), (306, 308, 313), (286, 285, 276), (229, 241, 240), (360, 358, 867), (389, 392, 404), (310, 307, 328), (50, 51, 52), (280, 271, 269), (162, 160, 159), (297, 295, 286), (293, 284, 276), (227, 231, 230), (269, 260, 266), (270, 261, 263), (204, 224, 198), (24, 27, 19), (39, 36, 35), (156, 152, 153), (111, 106, 105), (351, 840, 869), (823, 238, 237), (4, 45, 2), (217, 188, 180), (217, 211, 212), (294, 295, 304), (33, 40, 39), (41, 35, 34), (248, 247, 239), (396, 368, 389), (468, 322, 321), (225, 230, 196), (179, 821, 819), (285, 286, 295), (357, 362, 363), (406, 411, 410), (261, 254, 264), (109, 107, 106), (287, 278, 284), (254, 252, 243), (18, 8, 53), (866, 401, 398), (207, 344, 339), (372, 371, 852), (102, 114, 115), (359, 354, 869), (237, 238, 239), (17, 20, 91), (231, 227, 256), (287, 296, 298), (296, 305, 307), (76, 81, 79), (236, 245, 243), (331, 338, 339), (264, 274, 273), (292, 283, 280), (160, 161, 158), (138, 140, 133), (154, 157, 153), (299, 308, 306), (411, 862, 861), (64, 62, 11), (345, 825, 839), (176, 822, 824), (373, 854, 376), (183, 345, 348), (360, 849, 879), (72, 73, 68), (241, 229, 837), (857, 356, 364), (84, 82, 77), (262, 260, 269), (183, 184, 182), (130, 142, 143), (302, 311, 305), (277, 276, 267), (78, 85, 80), (172, 150, 169), (265, 264, 255), (68, 63, 62), (126, 141, 142), (221, 190, 193), (469, 470, 317), (30, 19, 27), (255, 246, 247), (66, 71, 69), (131, 127, 128), (300, 292, 298), (333, 335, 342), (216, 228, 226), (199, 220, 346), (61, 66, 64), (373, 377, 381), (235, 195, 179), (152, 150, 147), (355, 354, 357), (103, 99, 100), (8, 60, 57), (101, 102, 111), (868, 867, 358), (163, 165, 158), (367, 396, 397), (236, 237, 246), (229, 227, 226), (373, 372, 853), (50, 9, 5), (59, 60, 13), (79, 77, 72), (256, 240, 249), (342, 343, 1), (99, 97, 94), (31, 89, 90), (373, 375, 374), (61, 59, 65), (285, 294, 302), (25, 54, 22), (9, 12, 6), (164, 159, 158), (157, 163, 162), (310, 329, 314), (356, 355, 361), (108, 107, 109), (863, 862, 412), (382, 376, 384), (29, 21, 20), (13, 12, 9), (330, 193, 332), (203, 201, 333), (860, 390, 410), (86, 84, 79), (293, 302, 296), (33, 29, 19), (825, 182, 177), (107, 108, 105), (129, 130, 139), (257, 251, 242), (358, 360, 362), (412, 411, 406), (348, 351, 352), (858, 364, 367), (132, 128, 120), (291, 282, 283), (370, 365, 878), (173, 180, 194), (274, 283, 282), (352, 355, 356), (48, 172, 49), (344, 207, 1), (402, 401, 866), (155, 167, 168), (838, 236, 232), (10, 9, 50), (175, 174, 178), (49, 23, 0), (62, 63, 56), (260, 262, 253), (262, 274, 264), (255, 254, 245), (277, 279, 288), (413, 412, 409), (382, 385, 386), (339, 338, 191), (116, 119, 117), (207, 5, 2), (8, 17, 3), (233, 231, 242), (840, 351, 348), (221, 223, 222), (394, 399, 393), (303, 324, 325), (336, 335, 204), (334, 341, 338), (397, 404, 410), (244, 242, 251), (258, 267, 275), (186, 192, 177), (98, 92, 91), (830, 831, 214), (32, 28, 29), (826, 185, 350), (43, 47, 0), (378, 381, 377), (30, 31, 41), (259, 261, 270), (290, 299, 297), (225, 219, 215), (366, 368, 363), (83, 78, 77), (362, 360, 365), (368, 396, 395), (240, 241, 250), (332, 339, 344), (131, 142, 141), (203, 334, 331), (123, 126, 120), (370, 369, 366), (199, 205, 198), (462, 463, 321), (170, 23, 49), (223, 221, 189), (89, 32, 39), (56, 63, 65), (340, 342, 16), (864, 863, 413), (145, 151, 155), (391, 393, 392), (303, 304, 312), (187, 200, 186), (161, 160, 162), (827, 208, 185), (129, 120, 126), (281, 279, 270), (305, 327, 328), (215, 832, 833), (305, 311, 325), (11, 56, 10), (408, 409, 403), (70, 75, 71), (251, 257, 266), (289, 280, 278), (396, 367, 364), (185, 187, 184), (81, 80, 85), (356, 857, 848), (167, 156, 162), (92, 100, 93), (152, 166, 149), (414, 439, 426), (428, 422, 423), (425, 429, 427), (420, 421, 428), (429, 431, 430), (420, 430, 431), (434, 319, 317), (284, 275, 267), (435, 418, 419), (417, 418, 435), (437, 416, 417), (432, 323, 315), (414, 415, 437), (317, 323, 432), (432, 437, 438), (438, 429, 434), (429, 438, 435), (451, 450, 447), (449, 448, 450), (451, 445, 444), (452, 450, 453), (454, 453, 444), (458, 454, 443), (458, 442, 441), (460, 459, 441), (460, 426, 439), (455, 456, 461), (457, 452, 461), (452, 454, 458), (415, 426, 440), (417, 416, 440), (417, 441, 442), (418, 442, 443), (419, 443, 444), (420, 444, 445), (422, 421, 445), (423, 422, 446), (424, 423, 447), (424, 448, 449), (321, 449, 457), (457, 456, 318), (318, 456, 455), (316, 455, 439), (92, 98, 102), (313, 314, 463), (328, 327, 470), (329, 468, 463), (324, 466, 467), (324, 312, 464), (326, 465, 464), (469, 468, 329), (327, 325, 467), (313, 462, 465), (920, 919, 922), (804, 805, 812), (532, 530, 531), (476, 473, 477), (477, 473, 478), (474, 478, 473), (641, 565, 595), (603, 602, 608), (478, 483, 477), (591, 590, 592), (683, 829, 828), (486, 485, 662), (471, 662, 485), (542, 540, 545), (488, 489, 479), (489, 488, 491), (539, 541, 546), (490, 489, 491), (496, 495, 498), (496, 499, 497), (497, 499, 492), (500, 492, 499), (525, 523, 524), (600, 603, 609), (508, 511, 510), (685, 686, 832), (843, 847, 846), (845, 846, 871), (499, 496, 559), (507, 506, 509), (507, 509, 508), (508, 509, 505), (506, 505, 509), (487, 516, 473), (625, 636, 635), (894, 893, 888), (515, 811, 812), (498, 559, 496), (911, 906, 907), (515, 518, 517), (515, 514, 518), (540, 535, 533), (519, 475, 517), (475, 516, 517), (749, 755, 746), (517, 518, 519), (981, 984, 789), (844, 848, 847), (531, 483, 478), (522, 494, 471), (801, 817, 818), (667, 690, 659), (523, 525, 522), (652, 648, 647), (762, 753, 752), (493, 497, 492), (496, 525, 495), (710, 704, 705), (828, 827, 679), (770, 780, 772), (481, 484, 527), (524, 523, 528), (526, 482, 529), (526, 529, 523), (528, 523, 529), (917, 905, 919), (484, 483, 531), (669, 652, 682), (529, 532, 528), (556, 557, 558), (613, 614, 608), (721, 720, 729), (511, 508, 505), (501, 504, 511), (625, 628, 634), (585, 586, 580), (989, 788, 794), (922, 918, 926), (514, 812, 809), (856, 855, 903), (680, 679, 658), (534, 536, 541), (542, 547, 546), (790, 988, 987), (664, 803, 802), (494, 522, 525), (619, 615, 616), (729, 720, 728), (544, 546, 551), (753, 744, 743), (927, 864, 865), (913, 905, 902), (777, 768, 766), (581, 579, 576), (554, 558, 553), (555, 553, 558), (555, 558, 557), (761, 752, 750), (537, 541, 536), (549, 556, 554), (502, 560, 559), (503, 499, 559), (612, 595, 594), (608, 614, 605), (506, 561, 512), (790, 944, 948), (575, 574, 580), (547, 552, 551), (567, 566, 569), (567, 570, 568), (777, 775, 783), (564, 565, 571), (605, 610, 611), (545, 540, 538), (984, 983, 787), (806, 813, 814), (684, 830, 829), (570, 567, 584), (485, 521, 522), (575, 572, 563), (765, 773, 782), (859, 860, 909), (486, 678, 476), (569, 584, 567), (573, 585, 584), (574, 570, 584), (671, 657, 660), (808, 807, 814), (577, 586, 582), (779, 784, 785), (888, 885, 906), (492, 491, 566), (587, 564, 562), (502, 559, 498), (503, 559, 560), (573, 584, 569), (574, 584, 585), (491, 562, 566), (488, 474, 587), (474, 475, 588), (588, 475, 589), (519, 589, 475), (516, 487, 515), (730, 729, 738), (985, 786, 787), (595, 598, 596), (596, 598, 593), (599, 593, 598), (592, 593, 599), (572, 575, 581), (543, 544, 549), (606, 609, 608), (925, 918, 912), (985, 986, 794), (598, 595, 612), (606, 607, 604), (605, 604, 607), (911, 923, 924), (777, 797, 784), (757, 748, 747), (700, 698, 711), (606, 608, 607), (876, 849, 867), (908, 916, 923), (781, 800, 799), (521, 526, 523), (605, 614, 610), (751, 749, 740), (565, 564, 594), (564, 587, 590), (633, 639, 630), (590, 588, 592), (768, 759, 757), (616, 615, 617), (620, 619, 622), (764, 756, 747), (698, 697, 701), (617, 624, 616), (617, 618, 624), (740, 746, 737), (741, 743, 734), (675, 676, 669), (495, 489, 490), (510, 561, 506), (627, 628, 624), (582, 583, 576), (845, 870, 869), (823, 834, 708), (475, 474, 473), (622, 637, 620), (626, 638, 637), (627, 623, 637), (688, 649, 651), (688, 684, 683), (630, 639, 635), (765, 774, 775), (626, 637, 622), (627, 637, 638), (619, 592, 588), (589, 617, 615), (519, 618, 617), (620, 593, 592), (621, 618, 643), (620, 640, 593), (621, 640, 620), (504, 503, 510), (596, 593, 640), (512, 513, 505), (595, 565, 594), (719, 715, 710), (566, 567, 492), (564, 590, 594), (619, 588, 615), (589, 615, 588), (519, 617, 589), (620, 592, 619), (618, 519, 643), (520, 596, 640), (568, 642, 567), (641, 494, 493), (568, 565, 641), (492, 567, 642), (493, 492, 642), (568, 641, 642), (641, 493, 642), (646, 819, 644), (820, 819, 646), (646, 645, 820), (915, 916, 908), (820, 645, 822), (822, 645, 647), (647, 645, 649), (660, 657, 663), (644, 651, 646), (987, 982, 792), (696, 690, 667), (650, 644, 819), (756, 765, 766), (873, 880, 882), (925, 924, 929), (732, 734, 735), (580, 586, 577), (655, 653, 657), (758, 764, 755), (823, 650, 821), (725, 716, 714), (651, 665, 659), (489, 495, 524), (650, 823, 666), (663, 648, 668), (866, 856, 917), (673, 674, 672), (673, 672, 675), (678, 486, 810), (663, 677, 660), (674, 673, 661), (668, 677, 663), (891, 853, 852), (658, 679, 656), (573, 582, 586), (875, 868, 869), (708, 718, 710), (652, 668, 648), (488, 587, 562), (680, 671, 682), (681, 682, 671), (702, 713, 727), (682, 683, 680), (758, 760, 769), (767, 769, 778), (547, 545, 550), (707, 703, 714), (802, 803, 810), (652, 688, 682), (652, 649, 688), (685, 684, 689), (688, 689, 684), (688, 659, 689), (685, 689, 690), (689, 659, 690), (685, 690, 686), (818, 670, 676), (735, 734, 744), (763, 760, 751), (667, 665, 706), (668, 670, 691), (668, 691, 677), (631, 630, 629), (692, 677, 691), (609, 606, 604), (677, 692, 660), (675, 693, 673), (693, 675, 695), (661, 673, 693), (625, 616, 624), (770, 768, 777), (695, 694, 693), (694, 695, 681), (682, 681, 695), (833, 687, 836), (930, 929, 861), (535, 529, 482), (836, 687, 699), (836, 699, 837), (816, 841, 839), (699, 700, 837), (697, 696, 701), (647, 648, 824), (835, 837, 703), (892, 896, 895), (701, 667, 702), (702, 667, 704), (706, 705, 667), (705, 706, 666), (704, 667, 705), (654, 842, 841), (838, 707, 708), (838, 708, 834), (876, 884, 879), (666, 823, 709), (543, 538, 539), (709, 710, 666), (712, 703, 837), (857, 858, 883), (555, 550, 548), (711, 698, 727), (733, 742, 740), (654, 816, 653), (601, 610, 614), (712, 721, 714), (773, 767, 776), (748, 739, 738), (704, 710, 715), (549, 544, 551), (643, 520, 640), (718, 708, 717), (736, 719, 726), (539, 538, 533), (597, 601, 613), (719, 724, 715), (692, 691, 664), (988, 790, 788), (735, 726, 725), (501, 502, 498), (726, 719, 718), (719, 736, 724), (733, 724, 736), (721, 723, 714), (732, 723, 730), (721, 730, 723), (537, 535, 540), (602, 603, 599), (771, 772, 769), (725, 723, 732), (804, 811, 813), (687, 696, 697), (741, 739, 750), (670, 818, 817), (532, 529, 535), (892, 894, 900), (742, 745, 754), (750, 739, 748), (706, 665, 650), (623, 624, 618), (871, 880, 873), (574, 575, 571), (751, 742, 754), (742, 733, 745), (479, 524, 528), (572, 583, 582), (868, 875, 874), (634, 632, 629), (886, 909, 916), (707, 716, 717), (744, 734, 743), (700, 699, 697), (892, 854, 853), (521, 485, 476), (530, 527, 484), (550, 545, 543), (727, 728, 720), (813, 487, 472), (570, 571, 565), (502, 512, 561), (892, 891, 893), (532, 537, 536), (756, 764, 773), (496, 497, 493), (480, 476, 477), (635, 636, 629), (763, 762, 771), (761, 770, 771), (628, 627, 633), (769, 772, 781), (781, 780, 785), (872, 883, 880), (579, 581, 580), (863, 932, 931), (901, 904, 903), (500, 490, 491), (770, 779, 780), (484, 481, 480), (801, 808, 803), (674, 805, 804), (860, 861, 929), (557, 552, 550), (764, 758, 767), (504, 501, 490), (825, 824, 648), (578, 577, 576), (600, 611, 610), (728, 727, 713), (874, 873, 881), (931, 926, 925), (841, 842, 846), (858, 859, 886), (603, 600, 591), (762, 763, 754), (889, 850, 878), (644, 650, 665), (652, 670, 668), (703, 712, 714), (763, 769, 760), (761, 771, 762), (769, 781, 778), (772, 780, 781), (672, 804, 806), (745, 744, 753), (846, 847, 872), (519, 518, 520), (815, 814, 472), (801, 676, 807), (921, 865, 866), (626, 635, 639), (838, 835, 703), (481, 526, 521), (646, 651, 649), (520, 518, 471), (533, 482, 527), (731, 722, 724), (733, 736, 735), (672, 806, 675), (801, 807, 808), (726, 717, 716), (748, 757, 759), (932, 927, 928), (901, 902, 905), (810, 486, 662), (587, 474, 588), (678, 472, 473), (653, 816, 825), (691, 817, 664), (817, 801, 664), (479, 478, 474), (704, 715, 713), (840, 839, 841), (654, 656, 843), (692, 661, 693), (913, 910, 912), (774, 782, 796), (807, 676, 675), (805, 802, 809), (916, 909, 929), (715, 724, 722), (729, 737, 746), (657, 653, 648), (569, 566, 562), (830, 684, 685), (875, 873, 874), (875, 870, 873), (503, 504, 500), (826, 844, 843), (514, 662, 471), (897, 901, 896), (501, 513, 512), (730, 739, 741), (877, 879, 884), (878, 877, 884), (761, 759, 768), (914, 882, 880), (696, 687, 686), (885, 881, 882), (554, 553, 548), (881, 885, 884), (887, 882, 914), (851, 850, 889), (890, 852, 851), (711, 720, 721), (803, 808, 815), (893, 891, 890), (602, 598, 612), (674, 661, 802), (895, 855, 854), (594, 590, 591), (899, 897, 900), (889, 884, 885), (670, 652, 669), (898, 900, 894), (899, 900, 898), (901, 895, 896), (899, 902, 897), (901, 897, 902), (981, 791, 792), (641, 596, 520), (895, 903, 855), (906, 899, 898), (885, 907, 906), (887, 908, 907), (694, 681, 660), (560, 561, 510), (906, 910, 899), (902, 899, 910), (527, 530, 536), (811, 515, 487), (864, 927, 932), (616, 625, 626), (910, 906, 911), (774, 795, 783), (658, 655, 657), (903, 904, 917), (632, 634, 633), (905, 917, 904), (827, 826, 656), (600, 601, 597), (905, 913, 919), (752, 743, 741), (776, 778, 799), (919, 913, 922), (686, 687, 833), (913, 918, 922), (776, 798, 796), (482, 526, 481), (927, 921, 922), (541, 537, 542), (722, 731, 737), (760, 758, 749), (915, 914, 883), (656, 654, 655), (931, 930, 862), (552, 557, 556), (924, 923, 929), (872, 847, 848), (928, 926, 931), (638, 639, 633), (925, 926, 918), (563, 562, 564), (654, 843, 842), (914, 880, 883), (890, 851, 889), (893, 890, 889), (888, 893, 889), (623, 621, 620), (887, 907, 885), (933, 934, 945), (943, 942, 946), (947, 946, 942), (944, 943, 946), (941, 940, 947), (939, 949, 947), (948, 946, 949), (947, 949, 946), (939, 938, 950), (933, 958, 786), (793, 944, 790), (953, 952, 788), (755, 747, 738), (954, 950, 938), (936, 955, 954), (956, 955, 936), (935, 934, 956), (951, 933, 786), (933, 951, 956), (788, 952, 951), (951, 952, 957), (956, 957, 955), (955, 957, 954), (957, 952, 953), (948, 950, 954), (967, 969, 966), (970, 965, 966), (968, 971, 969), (965, 970, 964), (970, 972, 963), (971, 973, 972), (970, 969, 972), (973, 962, 963), (968, 976, 971), (977, 961, 962), (977, 978, 960), (979, 959, 960), (979, 974, 958), (945, 959, 979), (974, 979, 980), (979, 978, 980), (978, 977, 980), (976, 975, 980), (971, 980, 977), (934, 935, 959), (936, 960, 959), (936, 937, 961), (937, 938, 962), (938, 939, 963), (939, 940, 964), (941, 965, 964), (942, 966, 965), (943, 967, 966), (943, 944, 968), (944, 793, 968), (793, 792, 968), (792, 791, 976), (976, 791, 789), (789, 787, 974), (787, 786, 958), (563, 572, 573), (784, 981, 982), (799, 988, 989), (800, 785, 982), (795, 796, 986), (795, 985, 983), (797, 783, 983), (988, 799, 800), (798, 989, 986), (784, 797, 984), (920, 922, 921), (804, 812, 811), (532, 531, 528), (641, 595, 596), (603, 608, 609), (591, 592, 599), (683, 828, 680), (542, 545, 547), (539, 546, 544), (525, 524, 495), (600, 609, 611), (508, 510, 507), (685, 832, 831), (843, 846, 842), (845, 871, 870), (487, 473, 472), (625, 635, 626), (894, 888, 898), (515, 812, 514), (911, 907, 908), (540, 533, 538), (749, 746, 740), (981, 789, 791), (844, 847, 843), (531, 478, 479), (801, 818, 676), (667, 659, 665), (652, 647, 649), (762, 752, 761), (710, 705, 666), (828, 679, 680), (770, 772, 771), (917, 919, 920), (669, 682, 695), (556, 558, 554), (613, 608, 602), (721, 729, 730), (511, 505, 513), (501, 511, 513), (625, 634, 636), (585, 580, 574), (989, 794, 986), (922, 926, 928), (514, 809, 662), (856, 903, 917), (680, 658, 671), (534, 541, 539), (790, 987, 793), (664, 802, 661), (494, 525, 493), (619, 616, 622), (729, 728, 737), (753, 743, 752), (927, 865, 921), (913, 902, 910), (777, 766, 775), (581, 576, 583), (761, 750, 759), (612, 594, 597), (608, 605, 607), (790, 948, 953), (575, 580, 581), (547, 551, 546), (777, 783, 797), (605, 611, 604), (545, 538, 543), (984, 787, 789), (806, 814, 807), (684, 829, 683), (485, 522, 471), (575, 563, 571), (765, 782, 774), (859, 909, 886), (486, 476, 485), (671, 660, 681), (808, 814, 815), (779, 785, 780), (888, 906, 898), (516, 515, 517), (730, 738, 739), (985, 787, 983), (572, 581, 583), (543, 549, 548), (925, 912, 924), (985, 794, 786), (911, 924, 912), (777, 784, 779), (757, 747, 756), (700, 711, 712), (876, 867, 874), (908, 923, 911), (781, 799, 778), (521, 523, 522), (751, 740, 742), (633, 630, 631), (768, 757, 766), (764, 747, 755), (698, 701, 702), (740, 737, 731), (741, 734, 732), (675, 669, 695), (495, 490, 498), (510, 506, 507), (627, 624, 623), (582, 576, 577), (845, 869, 840), (823, 708, 709), (475, 473, 516), (688, 651, 659), (688, 683, 682), (765, 775, 766), (504, 510, 511), (512, 505, 506), (719, 710, 718), (915, 908, 887), (987, 792, 793), (696, 667, 701), (650, 819, 821), (756, 766, 757), (873, 882, 881), (925, 929, 930), (732, 735, 725), (580, 577, 578), (758, 755, 749), (725, 714, 723), (489, 524, 479), (866, 917, 920), (678, 810, 815), (891, 852, 890), (573, 586, 585), (875, 869, 870), (708, 710, 709), (488, 562, 491), (702, 727, 698), (758, 769, 767), (767, 778, 776), (547, 550, 552), (707, 714, 716), (802, 810, 809), (735, 744, 745), (763, 751, 754), (631, 629, 632), (609, 604, 611), (625, 624, 628), (770, 777, 779), (930, 861, 862), (535, 482, 533), (816, 839, 825), (647, 824, 822), (892, 895, 854), (654, 841, 816), (876, 879, 849), (543, 539, 544), (712, 837, 700), (857, 883, 872), (555, 548, 553), (733, 740, 731), (654, 653, 655), (601, 614, 613), (773, 776, 782), (748, 738, 747), (549, 551, 556), (643, 640, 621), (736, 726, 735), (539, 533, 534), (597, 613, 612), (692, 664, 661), (988, 788, 989), (501, 498, 490), (726, 718, 717), (537, 540, 542), (602, 599, 598), (771, 769, 763), (804, 813, 806), (687, 697, 699), (670, 817, 691), (532, 535, 537), (892, 900, 896), (706, 650, 666), (623, 618, 621), (871, 873, 870), (574, 571, 570), (479, 528, 531), (572, 582, 573), (868, 874, 867), (634, 629, 636), (886, 916, 915), (707, 717, 708), (700, 697, 698), (892, 853, 891), (521, 476, 480), (530, 484, 531), (550, 543, 548), (727, 720, 711), (813, 472, 814), (570, 565, 568), (502, 561, 560), (892, 893, 894), (532, 536, 530), (756, 773, 765), (496, 493, 525), (480, 477, 483), (635, 629, 630), (628, 633, 634), (781, 785, 800), (872, 880, 871), (579, 580, 578), (863, 931, 862), (901, 903, 895), (500, 491, 492), (484, 480, 483), (801, 803, 664), (674, 804, 672), (860, 929, 909), (557, 550, 555), (764, 767, 773), (504, 490, 500), (825, 648, 653), (578, 576, 579), (600, 610, 601), (728, 713, 722), (874, 881, 876), (931, 925, 930), (841, 846, 845), (858, 886, 883), (603, 591, 599), (762, 754, 753), (889, 878, 884), (644, 665, 651), (745, 753, 754), (846, 872, 871), (519, 520, 643), (815, 472, 678), (921, 866, 920), (626, 639, 638), (838, 703, 707), (481, 521, 480), (646, 649, 645), (520, 471, 494), (533, 527, 534), (731, 724, 733), (733, 735, 745), (726, 716, 725), (748, 759, 750), (932, 928, 931), (901, 905, 904), (810, 662, 809), (587, 588, 590), (678, 473, 476), (479, 474, 488), (704, 713, 702), (840, 841, 845), (692, 693, 694), (913, 912, 918), (774, 796, 795), (807, 675, 806), (805, 809, 812), (916, 929, 923), (715, 722, 713), (729, 746, 738), (657, 648, 663), (569, 562, 563), (830, 685, 831), (503, 500, 499), (826, 843, 656), (514, 471, 518), (897, 896, 900), (501, 512, 502), (730, 741, 732), (761, 768, 770), (696, 686, 690), (885, 882, 887), (554, 548, 549), (881, 884, 876), (887, 914, 915), (711, 721, 712), (803, 815, 810), (602, 612, 613), (674, 802, 805), (594, 591, 597), (889, 885, 888), (670, 669, 676), (981, 792, 982), (641, 520, 494), (694, 660, 692), (560, 510, 503), (527, 536, 534), (811, 487, 813), (864, 932, 863), (616, 626, 622), (910, 911, 912), (774, 783, 775), (658, 657, 671), (632, 633, 631), (827, 656, 679), (600, 597, 591), (752, 741, 750), (776, 799, 798), (686, 833, 832), (776, 796, 782), (482, 481, 527), (927, 922, 928), (541, 542, 546), (722, 737, 728), (760, 749, 751), (915, 883, 886), (656, 655, 658), (552, 556, 551), (872, 848, 857), (638, 633, 627), (563, 564, 571), (623, 620, 637), (933, 945, 958), (947, 942, 941), (944, 946, 948), (939, 947, 940), (948, 949, 950), (939, 950, 949), (953, 788, 790), (755, 738, 746), (954, 938, 937), (936, 954, 937), (956, 936, 935), (951, 786, 794), (933, 956, 934), (788, 951, 794), (951, 957, 956), (957, 953, 948), (948, 954, 957), (970, 966, 969), (968, 969, 967), (970, 963, 964), (971, 972, 969), (973, 963, 972), (977, 962, 973), (977, 960, 961), (979, 960, 978), (979, 958, 945), (974, 980, 975), (976, 980, 971), (971, 977, 973), (934, 959, 945), (936, 959, 935), (936, 961, 960), (937, 962, 961), (938, 963, 962), (939, 964, 963), (941, 964, 940), (942, 965, 941), (943, 966, 942), (943, 968, 967), (792, 976, 968), (976, 789, 975), (789, 974, 975), (787, 958, 974), (563, 573, 569), (784, 982, 785), (799, 989, 798), (800, 982, 987), (795, 986, 985), (795, 983, 783), (797, 983, 984), (988, 800, 987), (798, 986, 796), (784, 984, 981)])
me_cube_001.materials.append(mat_material)
me_cube_001.use_remesh_preserve_volume = False
me_cube_001.use_remesh_preserve_attributes = False
me_cube_001.use_mirror_vertex_groups = False
me_cube_001.update()
arm_armature = bpy.data.armatures.new('Armature')  # bones are not reproduced

# ---- objects
ob_armature = bpy.data.objects.new('Armature', arm_armature)
ob_body = bpy.data.objects.new('Body', me_cube_001)
ob_lamp = bpy.data.objects.new('Lamp', light_lamp)
ob_camera = bpy.data.objects.new('Camera', cam_camera)

# ---- transforms, parenting, visibility, modifiers, constraints
ob_armature.location = (-0.001474, 0.1371, 0.02464)
ob_armature.lineart.crease_threshold = 0.0
ob_body.parent = ob_armature
ob_body.matrix_parent_inverse = Matrix(((1.0, 0.0, 0.0, 0.001474), (0.0, 1.0, 0.0, -0.1371), (0.0, 0.0, 1.0, -0.02464), (0.0, 0.0, 0.0, 1.0)))
ob_body.location = (0.0, 0.0, 0.0)
ob_body.lock_rotations_4d = False
ob_body.empty_display_type = 'ARROWS'
ob_body.lineart.crease_threshold = 0.0
_vg = ob_body.vertex_groups.new(name='Bone')
for _i, _w in zip([420, 421, 422, 423, 424, 425, 427, 428, 429, 430, 431, 444, 445, 446, 447, 448, 449, 450, 451, 453, 939, 940, 941, 942, 943, 944, 946, 947, 948, 949, 950, 963, 964, 965, 966, 967, 968, 969, 970, 972], [0.02053, 0.05406, 0.06016, 0.07944, 0.07967, 0.06593, 0.06048, 0.05233, 0.02637, 0.0334, 0.009132, 0.0129, 0.04242, 0.0495, 0.05835, 0.06785, 0.02136, 0.04726, 0.03635, 0.0194, 0.0199, 0.0536, 0.05965, 0.07879, 0.07899, 0.06527, 0.05994, 0.05188, 0.02561, 0.03265, 0.008576, 0.01233, 0.04162, 0.04864, 0.05784, 0.06724, 0.02067, 0.04638, 0.03559, 0.01878]): _vg.add([_i], _w, 'REPLACE')
_vg = ob_body.vertex_groups.new(name='Bone.002')
for _i, _w in zip([173, 175, 179, 180, 188, 194, 195, 196, 214, 215, 216, 218, 219, 225, 226, 227, 228, 229, 230, 231, 232, 233, 234, 235, 236, 237, 238, 239, 240, 241, 243, 244, 245, 246, 247, 248, 250, 255, 256, 644, 646, 650, 651, 659, 665, 666, 667, 685, 686, 687, 689, 690, 696, 697, 698, 699, 700, 701, 702, 703, 704, 705, 706, 707, 708, 709, 710, 711, 712, 714, 715, 716, 717, 718, 719, 721, 726, 727, 819, 820, 821, 823, 831, 832, 833, 834, 835, 836, 837, 838], [0.1939, 0.06873, 0.6352, 0.08455, 0.1195, 0.2861, 0.6334, 0.4837, 0.03411, 0.606, 0.7745, 0.04109, 0.2423, 0.5855, 0.5731, 0.259, 0.7833, 0.6644, 0.2841, 0.1034, 0.6298, 0.06685, 0.2005, 0.4594, 0.3503, 0.5156, 0.5998, 0.1662, 0.1444, 0.2748, 0.2058, 0.005519, 0.1412, 0.1425, 0.1457, 0.014, 0.02495, 0.01908, 0.05615, 0.1941, 0.06904, 0.6339, 0.08519, 0.1203, 0.2861, 0.632, 0.4813, 0.03527, 0.6044, 0.7735, 0.04222, 0.2437, 0.5835, 0.5711, 0.2583, 0.7827, 0.6633, 0.283, 0.103, 0.6298, 0.06664, 0.1997, 0.4574, 0.3502, 0.5149, 0.599, 0.1659, 0.1442, 0.2745, 0.2057, 0.005389, 0.1411, 0.1424, 0.1455, 0.0139, 0.0249, 0.01902, 0.05601, 0.132, 0.0001629, 0.7157, 0.6761, 0.01288, 0.4673, 0.7594, 0.553, 0.9293, 0.7992, 0.7303, 0.5131]): _vg.add([_i], _w, 'REPLACE')
_vg = ob_body.vertex_groups.new(name='Bone.003')
for _i, _w in zip([173, 174, 175, 176, 178, 179, 180, 181, 188, 194, 195, 196, 212, 213, 214, 215, 216, 217, 218, 219, 225, 226, 227, 228, 230, 231, 234, 235, 238, 644, 645, 646, 647, 649, 650, 651, 652, 659, 665, 666, 667, 683, 684, 685, 686, 687, 688, 689, 690, 696, 697, 698, 699, 701, 702, 705, 706, 709, 819, 820, 821, 822, 829, 830, 831, 832, 833, 836], [0.6587, 0.162, 0.6422, 0.06373, 0.1888, 0.2288, 0.6965, 0.03015, 0.7404, 0.5226, 0.0725, 0.2262, 0.04208, 0.1749, 0.8608, 0.3493, 0.1455, 0.1601, 0.606, 0.6765, 0.2471, 0.07966, 0.00871, 0.0545, 0.09134, 0.01651, 0.0734, 0.2112, 0.0043, 0.6576, 0.1624, 0.641, 0.06411, 0.1893, 0.229, 0.6942, 0.03025, 0.7376, 0.5209, 0.07275, 0.2265, 0.0424, 0.1754, 0.8589, 0.3504, 0.1459, 0.1602, 0.6035, 0.6737, 0.2475, 0.08003, 0.008938, 0.05462, 0.09151, 0.01662, 0.07348, 0.2114, 0.004499, 0.715, 0.2163, 0.1564, 0.07472, 0.04954, 0.1614, 0.8789, 0.4948, 0.1718, 0.08354]): _vg.add([_i], _w, 'REPLACE')
_vg = ob_body.vertex_groups.new(name='Bone.004')
for _i, _w in zip([173, 174, 175, 176, 177, 178, 179, 180, 181, 182, 183, 188, 194, 197, 208, 209, 211, 212, 213, 214, 217, 218, 219, 345, 348, 349, 351, 354, 357, 358, 359, 644, 645, 646, 647, 648, 649, 650, 651, 652, 653, 654, 659, 665, 668, 679, 680, 682, 683, 684, 685, 688, 689, 690, 816, 819, 820, 822, 824, 825, 826, 827, 828, 829, 830, 831, 839, 840, 841, 842, 845, 867, 868, 869, 870, 873, 874, 875], [0.09234, 0.6931, 0.2369, 0.6041, 0.1265, 0.5769, 0.005784, 0.1437, 0.1312, 0.01235, 0.006262, 0.07376, 0.02984, 0.004301, 0.1582, 0.2619, 0.09313, 0.6377, 0.7193, 0.07423, 0.4413, 0.2188, 0.0005761, 0.1818, 0.1101, 0.0005397, 0.0867, 0.04774, 0.001918, 0.003511, 0.03031, 0.0927, 0.6913, 0.2373, 0.6021, 0.1262, 0.5745, 0.006167, 0.1443, 0.1307, 0.0122, 0.006191, 0.07456, 0.03065, 0.004109, 0.1581, 0.2617, 0.09288, 0.6367, 0.7178, 0.07508, 0.4393, 0.2193, 0.001502, 0.1818, 0.1118, 0.7088, 0.8531, 0.9033, 0.8742, 0.03743, 0.3705, 0.5344, 0.7163, 0.7635, 0.07299, 0.6054, 0.2439, 0.11, 0.0003032, 0.08657, 0.00596, 0.05335, 0.1071, 0.0469, 0.001027, 0.003275, 0.02986]): _vg.add([_i], _w, 'REPLACE')
_vg = ob_body.vertex_groups.new(name='Bone.005')
for _i, _w in zip([174, 176, 177, 178, 181, 182, 183, 184, 185, 186, 187, 192, 197, 200, 208, 209, 211, 212, 217, 345, 348, 349, 350, 351, 352, 353, 354, 355, 356, 357, 358, 359, 360, 361, 362, 363, 364, 368, 395, 679, 680, 683, 824, 825, 826, 827, 828, 829, 839, 840, 844, 848, 867, 868, 869, 875], [0.05375, 0.201, 0.7032, 0.03348, 0.01283, 0.8965, 0.8646, 0.9103, 0.8666, 0.1146, 0.8688, 0.04928, 0.06279, 0.1513, 0.6679, 0.5125, 0.0614, 0.1225, 0.002406, 0.6928, 0.5481, 0.6439, 0.6646, 0.3319, 0.3952, 0.3365, 0.1344, 0.1269, 0.079, 0.06846, 0.02471, 0.06414, 0.006946, 0.08355, 0.04056, 0.04777, 0.01115, 0.009273, 0.03151, 0.0655, 0.05808, 0.02728, 0.009227, 0.03776, 0.1174, 0.2237, 0.166, 0.06357, 0.08952, 0.08398, 0.07228, 0.03008, 0.006286, 0.0368, 0.06111, 0.001101]): _vg.add([_i], _w, 'REPLACE')
_vg = ob_body.vertex_groups.new(name='Bone.006')
for _i, _w in zip([174, 176, 177, 178, 180, 181, 182, 184, 186, 187, 189, 190, 192, 193, 197, 198, 199, 200, 201, 202, 203, 204, 205, 206, 208, 209, 210, 211, 212, 213, 217, 218, 220, 221, 222, 223, 224, 330, 332, 336, 337, 346, 347, 828, 829], [0.05992, 0.1139, 0.1501, 0.1604, 0.01732, 0.7878, 0.05218, 0.07676, 0.8793, 0.1065, 0.982, 0.1703, 0.9396, 0.7316, 0.8998, 0.9642, 0.9507, 0.8246, 0.0707, 0.4586, 0.06769, 0.1154, 0.7835, 0.9744, 0.04293, 0.1155, 0.9649, 0.8149, 0.1239, 0.05215, 0.3538, 0.1, 0.9649, 0.9601, 0.8308, 0.9752, 0.98, 0.3813, 0.05597, 0.06942, 0.07746, 0.882, 0.87, 0.03543, 0.04546]): _vg.add([_i], _w, 'REPLACE')
_vg = ob_body.vertex_groups.new(name='Bone.007')
for _i, _w in zip([1, 2, 4, 5, 6, 14, 15, 16, 43, 44, 45, 46, 48, 190, 191, 193, 201, 202, 203, 204, 205, 207, 221, 222, 330, 331, 332, 333, 334, 335, 336, 337, 338, 339, 340, 341, 342, 343, 344, 346, 347], [0.9324, 0.1007, 0.001611, 0.06911, 0.001156, 0.1798, 0.8434, 0.9154, 0.9164, 0.9056, 0.1383, 0.168, 0.007112, 0.8295, 0.9527, 0.2675, 0.9291, 0.5413, 0.9322, 0.8842, 0.2147, 0.8633, 0.02607, 0.1686, 0.6176, 0.9779, 0.9424, 0.9902, 0.989, 0.9808, 0.9296, 0.9214, 0.9948, 0.9802, 0.9855, 0.9903, 0.9891, 0.9874, 0.9834, 0.1111, 0.1215]): _vg.add([_i], _w, 'REPLACE')
_vg = ob_body.vertex_groups.new(name='Bone.008')
for _i, _w in zip([0, 1, 2, 3, 4, 5, 6, 7, 8, 12, 14, 15, 16, 17, 22, 23, 43, 44, 45, 46, 47, 48, 49, 50, 51, 52, 53, 54, 57, 60, 116, 117, 118, 119, 125, 146, 169, 170, 172, 191, 207], [0.9505, 0.0539, 0.7788, 0.7253, 0.7508, 0.1268, 0.2099, 0.6291, 0.1323, 0.09654, 0.6212, 0.1094, 0.07677, 0.1103, 0.06231, 0.8817, 0.07704, 0.0886, 0.8097, 0.7762, 0.9019, 0.7885, 0.7137, 0.1041, 0.6685, 0.1428, 0.04478, 0.06821, 0.04196, 0.05506, 0.13, 0.1721, 0.1082, 0.04432, 0.01129, 0.00875, 0.00504, 0.01215, 0.1484, 0.02974, 0.07064]): _vg.add([_i], _w, 'REPLACE')
_vg = ob_body.vertex_groups.new(name='Bone.012')
for _i, _w in zip([2, 3, 5, 6, 7, 8, 9, 10, 11, 12, 13, 14, 15, 17, 24, 50, 51, 52, 53, 54, 55, 56, 57, 58, 59, 60, 61, 64, 66, 207], [0.1167, 0.05086, 0.8007, 0.7478, 0.2404, 0.2711, 0.9611, 0.9308, 0.08537, 0.8614, 0.8793, 0.1936, 0.04161, 0.003164, 0.0007828, 0.8587, 0.2245, 0.5614, 0.2356, 0.06953, 0.8802, 0.06043, 0.5192, 0.6793, 0.1021, 0.6979, 0.1345, 0.04992, 0.002846, 0.0649]): _vg.add([_i], _w, 'REPLACE')
_vg = ob_body.vertex_groups.new(name='Bone.013')
for _i, _w in zip([8, 10, 11, 13, 52, 53, 55, 56, 57, 58, 59, 60, 61, 62, 63, 64, 65, 66, 67, 68, 69, 70, 71, 72, 73, 74, 75, 76], [0.0507, 0.05805, 0.9061, 0.09784, 0.04916, 0.06068, 0.07893, 0.9258, 0.1625, 0.2599, 0.8606, 0.1204, 0.7993, 0.9359, 0.8261, 0.8081, 0.7895, 0.7294, 0.1831, 0.1797, 0.2576, 0.2955, 0.2078, 0.01813, 0.04356, 0.09792, 0.1094, 0.08189]): _vg.add([_i], _w, 'REPLACE')
_vg = ob_body.vertex_groups.new(name='Bone.014')
for _i, _w in zip([61, 62, 63, 64, 65, 66, 67, 68, 69, 70, 71, 72, 73, 74, 75, 76, 77, 78, 79, 80, 81, 82, 83, 84, 85, 86, 87], [0.01652, 0.06079, 0.166, 0.137, 0.1829, 0.2389, 0.8157, 0.8182, 0.7282, 0.6953, 0.7832, 0.9655, 0.9525, 0.897, 0.8872, 0.9146, 0.9924, 0.9926, 0.9768, 0.9808, 0.9829, 0.9956, 0.997, 0.9918, 0.9976, 0.9909, 0.9965]): _vg.add([_i], _w, 'REPLACE')
_vg = ob_body.vertex_groups.new(name='Bone.015')
for _i, _w in zip([3, 7, 8, 17, 18, 19, 20, 21, 22, 23, 24, 25, 26, 27, 28, 29, 51, 52, 53, 54, 57, 58, 60, 88, 91, 95, 96, 116, 170, 171], [0.02807, 0.05238, 0.4706, 0.2128, 0.8688, 0.867, 0.5961, 0.1712, 0.8401, 0.05979, 0.9466, 0.9501, 0.8993, 0.1711, 0.9223, 0.9306, 0.08063, 0.2349, 0.6315, 0.8403, 0.2522, 0.024, 0.1053, 0.08395, 0.07923, 0.1286, 0.01092, 0.05385, 0.0131, 0.06248]): _vg.add([_i], _w, 'REPLACE')
_vg = ob_body.vertex_groups.new(name='Bone.016')
for _i, _w in zip([19, 25, 27, 28, 30, 31, 32, 33, 88, 89, 90], [0.09368, 0.0171, 0.8102, 0.07695, 0.01335, 0.1293, 0.8506, 0.09277, 0.8605, 0.4517, 0.05003]): _vg.add([_i], _w, 'REPLACE')
_vg = ob_body.vertex_groups.new(name='Bone.017')
for _i, _w in zip([30, 31, 32, 33, 34, 35, 36, 37, 38, 39, 40, 41, 42, 88, 89, 90], [0.9448, 0.8642, 0.1364, 0.8934, 0.9991, 0.9965, 0.9983, 0.9988, 0.9981, 0.9772, 0.9874, 0.9751, 0.9897, 0.05636, 0.5426, 0.9489]): _vg.add([_i], _w, 'REPLACE')
_vg = ob_body.vertex_groups.new(name='Bone.018')
for _i, _w in zip([3, 7, 8, 17, 18, 20, 21, 22, 23, 26, 29, 91, 92, 93, 94, 95, 96, 97, 98, 99, 100, 116, 117, 119, 121, 123, 124, 125, 170, 171], [0.08278, 0.00504, 0.0559, 0.5673, 0.06905, 0.3307, 0.8041, 0.08493, 0.0121, 0.08363, 0.01975, 0.7656, 0.06036, 0.7394, 0.8367, 0.808, 0.912, 0.9344, 0.07464, 0.02397, 0.001341, 0.525, 0.03643, 0.1787, 0.01606, 0.2452, 0.1452, 0.08419, 0.8743, 0.9083]): _vg.add([_i], _w, 'REPLACE')
_vg = ob_body.vertex_groups.new(name='Bone.019')
for _i, _w in zip([91, 92, 93, 94, 95, 96, 97, 98, 99, 100, 101, 102, 103, 113, 114], [0.08344, 0.8755, 0.05229, 0.003769, 0.04649, 0.05456, 0.01931, 0.8816, 0.9518, 0.9453, 0.01982, 0.05942, 0.04856, 0.896, 0.07089]): _vg.add([_i], _w, 'REPLACE')
_vg = ob_body.vertex_groups.new(name='Bone.020')
for _i, _w in zip([92, 98, 101, 102, 103, 104, 105, 106, 107, 108, 109, 110, 111, 112, 113, 114, 115], [0.0527, 0.01823, 0.9628, 0.9409, 0.9509, 0.9805, 0.9996, 0.999, 0.9993, 0.9997, 0.9981, 0.9975, 0.9913, 0.9947, 0.1213, 0.9302, 0.9926]): _vg.add([_i], _w, 'REPLACE')
_vg = ob_body.vertex_groups.new(name='Bone.021')
for _i, _w in zip([3, 17, 49, 91, 93, 94, 116, 117, 119, 120, 121, 122, 123, 124, 125, 126, 127, 128, 141, 144, 148, 149, 150, 151, 169, 170, 172], [0.00259, 0.03256, 0.1236, 0.02967, 0.1577, 0.1169, 0.186, 0.1108, 0.5692, 0.06697, 0.6144, 0.8362, 0.6472, 0.7706, 0.8552, 0.05781, 0.4876, 0.09228, 0.07322, 0.02477, 0.2352, 0.175, 0.07538, 0.006256, 0.8402, 0.05758, 0.02637]): _vg.add([_i], _w, 'REPLACE')
_vg = ob_body.vertex_groups.new(name='Bone.022')
for _i, _w in zip([119, 120, 121, 122, 123, 124, 126, 127, 128, 129, 130, 141, 142], [0.05088, 0.8516, 0.02642, 0.05994, 0.07274, 0.06665, 0.865, 0.5081, 0.8531, 0.02853, 0.02394, 0.8727, 0.01476]): _vg.add([_i], _w, 'REPLACE')
_vg = ob_body.vertex_groups.new(name='Bone.023')
for _i, _w in zip([120, 126, 128, 129, 130, 131, 132, 133, 134, 135, 136, 137, 138, 139, 140, 141, 142, 143], [0.0539, 0.05873, 0.04317, 0.9566, 0.9596, 0.9799, 0.9835, 0.9993, 0.9989, 0.9996, 0.9992, 0.9992, 0.9979, 0.9933, 0.9932, 0.04759, 0.9647, 0.996]): _vg.add([_i], _w, 'REPLACE')
_vg = ob_body.vertex_groups.new(name='Bone.024')
for _i, _w in zip([3, 4, 46, 47, 48, 49, 116, 117, 118, 119, 121, 122, 125, 144, 145, 146, 147, 148, 149, 150, 151, 152, 153, 166, 169, 172], [0.06534, 0.1637, 0.02354, 0.0534, 0.1511, 0.1268, 0.05778, 0.6307, 0.8313, 0.1179, 0.2608, 0.08547, 0.0005442, 0.8551, 0.6913, 0.9106, 0.9558, 0.6334, 0.7588, 0.9003, 0.2532, 0.4818, 0.1329, 0.05264, 0.1122, 0.8004]): _vg.add([_i], _w, 'REPLACE')
_vg = ob_body.vertex_groups.new(name='Bone.025')
for _i, _w in zip([121, 144, 145, 146, 148, 149, 151, 152, 153, 154, 155, 156, 157, 166, 167, 168], [0.007308, 0.06842, 0.2572, 0.01524, 0.08509, 0.04499, 0.6662, 0.5098, 0.8355, 0.01165, 0.08694, 0.8445, 0.08037, 0.829, 0.2343, 0.03273]): _vg.add([_i], _w, 'REPLACE')
_vg = ob_body.vertex_groups.new(name='Bone.026')
for _i, _w in zip([145, 151, 153, 154, 155, 156, 157, 158, 159, 160, 161, 162, 163, 164, 165, 166, 167, 168], [0.02179, 0.04515, 0.007041, 0.9488, 0.8947, 0.1342, 0.9141, 0.9987, 0.9822, 0.9884, 0.9964, 0.9768, 0.9904, 0.9777, 0.992, 0.1192, 0.7527, 0.9557]): _vg.add([_i], _w, 'REPLACE')
_vg = ob_body.vertex_groups.new(name='Bone.027')
for _i, _w in zip([183, 185, 208, 345, 348, 349, 350, 351, 352, 353, 354, 355, 356, 357, 358, 359, 360, 361, 362, 363, 364, 365, 366, 367, 368, 369, 370, 371, 372, 373, 374, 375, 376, 377, 378, 379, 380, 381, 382, 383, 387, 388, 389, 390, 391, 392, 393, 395, 396, 397, 404, 654, 656, 679, 816, 825, 826, 827, 828, 839, 840, 841, 842, 843, 844, 845, 846, 847, 848, 849, 850, 851, 852, 853, 854, 857, 858, 859, 860, 867, 868, 869, 870, 871, 872, 873, 874, 875, 876, 877, 878, 879, 880, 881, 882, 883, 884, 885, 886, 887, 888, 889, 890, 891, 892, 893, 894, 895, 896, 897, 898, 899, 900, 902, 906, 907, 908, 909, 910, 911, 912, 914, 915, 916, 923], [0.07834, 0.08125, 0.04263, 0.0777, 0.248, 0.2641, 0.2746, 0.4288, 0.4681, 0.5669, 0.4715, 0.5324, 0.6291, 0.2826, 0.2044, 0.305, 0.1606, 0.428, 0.1996, 0.252, 0.2734, 0.1203, 0.1096, 0.1026, 0.157, 0.06139, 0.07852, 0.07012, 0.06171, 0.02494, 0.06004, 0.03004, 0.003407, 0.008827, 0.00812, 0.03023, 0.02105, 0.01727, 0.0004219, 0.003905, 0.05896, 0.08837, 0.09298, 0.04346, 0.01699, 0.05021, 0.007366, 0.256, 0.1213, 0.06251, 0.02633, 0.07799, 0.08129, 0.04264, 0.07746, 0.00249, 0.7029, 0.1371, 0.006823, 0.1695, 0.4709, 0.2472, 0.2627, 0.275, 0.8057, 0.4274, 0.4647, 0.5686, 0.845, 0.1524, 0.08347, 0.07646, 0.06786, 0.06106, 0.01392, 0.7528, 0.2346, 0.08708, 0.01651, 0.1984, 0.3164, 0.4917, 0.4695, 0.5174, 0.638, 0.2756, 0.2028, 0.3027, 0.1591, 0.1125, 0.1056, 0.1225, 0.3904, 0.1936, 0.2284, 0.2618, 0.1185, 0.1056, 0.09504, 0.1409, 0.05971, 0.07753, 0.06959, 0.0613, 0.02413, 0.05922, 0.02825, 0.002742, 0.007726, 0.006007, 0.02719, 0.01761, 0.0157, 0.001366, 0.05575, 0.08326, 0.0827, 0.03547, 0.01274, 0.04012, 0.001361, 0.2341, 0.1084, 0.05487, 0.01603]): _vg.add([_i], _w, 'REPLACE')
_vg = ob_body.vertex_groups.new(name='Bone.028')
for _i, _w in zip([348, 349, 350, 351, 352, 353, 354, 355, 356, 357, 358, 359, 360, 361, 362, 363, 364, 365, 366, 367, 368, 369, 370, 371, 372, 373, 374, 375, 376, 377, 378, 379, 380, 381, 382, 383, 384, 385, 386, 387, 388, 389, 390, 391, 392, 393, 394, 395, 396, 397, 398, 399, 400, 401, 402, 403, 404, 405, 406, 407, 408, 409, 410, 411, 412, 413, 839, 840, 841, 842, 843, 844, 845, 846, 847, 848, 849, 850, 851, 852, 853, 854, 855, 856, 857, 858, 859, 860, 861, 862, 863, 864, 865, 866, 867, 868, 869, 870, 871, 872, 873, 874, 875, 876, 877, 878, 879, 880, 881, 882, 883, 884, 885, 886, 887, 888, 889, 890, 891, 892, 893, 894, 895, 896, 897, 898, 899, 900, 901, 902, 903, 904, 905, 906, 907, 908, 909, 910, 911, 912, 913, 914, 915, 916, 917, 918, 919, 920, 921, 922, 923, 924, 925, 926, 927, 928, 929, 930, 931, 932], [0.07093, 0.05609, 0.02115, 0.1286, 0.1041, 0.07498, 0.3239, 0.3193, 0.2833, 0.6088, 0.7099, 0.5646, 0.7736, 0.4722, 0.7253, 0.6871, 0.6916, 0.832, 0.8501, 0.8845, 0.8057, 0.9159, 0.8911, 0.9028, 0.9147, 0.9487, 0.9172, 0.9454, 0.9637, 0.96, 0.9607, 0.9457, 0.9523, 0.9542, 0.9659, 0.9638, 0.9734, 0.9731, 0.9732, 0.9211, 0.8824, 0.8845, 0.9472, 0.9555, 0.9361, 0.9633, 0.973, 0.6957, 0.8563, 0.926, 0.9823, 0.9779, 0.9807, 0.989, 0.9947, 0.992, 0.954, 0.9744, 0.9854, 0.9912, 0.9979, 0.9953, 0.9833, 0.9913, 0.9965, 0.9982, 0.03523, 0.1154, 0.0724, 0.05872, 0.02195, 0.01219, 0.131, 0.1097, 0.07505, 0.06824, 0.7846, 0.8837, 0.8937, 0.9059, 0.9155, 0.9564, 0.9742, 0.9839, 0.2137, 0.7513, 0.9061, 0.9634, 0.9879, 0.9959, 0.9985, 0.9991, 0.9963, 0.9903, 0.7174, 0.5433, 0.2782, 0.3287, 0.3433, 0.2803, 0.6191, 0.7123, 0.5684, 0.7758, 0.8422, 0.8521, 0.8278, 0.5229, 0.734, 0.7186, 0.7073, 0.8345, 0.8556, 0.8938, 0.827, 0.9182, 0.8924, 0.9036, 0.9152, 0.9493, 0.9183, 0.9466, 0.9641, 0.9607, 0.9621, 0.9477, 0.9545, 0.9552, 0.9671, 0.9655, 0.9739, 0.9739, 0.9744, 0.9254, 0.8892, 0.8979, 0.9521, 0.9583, 0.9428, 0.9672, 0.9749, 0.7244, 0.8728, 0.9356, 0.9829, 0.9803, 0.982, 0.9896, 0.9951, 0.9928, 0.9605, 0.9783, 0.9878, 0.9926, 0.9983, 0.9961, 0.9851, 0.9923, 0.997, 0.9984]): _vg.add([_i], _w, 'REPLACE')
_vg = ob_body.vertex_groups.new(name='Bone.029')
for _i, _w in zip([208, 209, 212, 359, 645, 647, 648, 649, 652, 653, 654, 655, 656, 657, 658, 663, 668, 671, 679, 680, 682, 683, 688, 816, 824, 825, 826, 827, 828, 829, 839, 840, 841, 842, 843, 844, 845, 846, 847, 848, 867, 868, 869, 870, 871, 872, 873, 874, 875, 876, 880, 881, 882, 883, 887, 914], [0.0655, 0.05808, 0.02717, 0.0005307, 0.0542, 0.2019, 0.7033, 0.03427, 0.013, 0.8965, 0.8644, 0.9102, 0.8665, 0.1146, 0.8688, 0.04929, 0.06281, 0.1513, 0.6679, 0.5125, 0.06144, 0.1228, 0.002778, 0.6926, 0.009289, 0.03773, 0.1174, 0.2237, 0.166, 0.06364, 0.0894, 0.08368, 0.5475, 0.6429, 0.6639, 0.07211, 0.331, 0.3932, 0.3348, 0.02958, 0.004983, 0.03533, 0.0605, 0.132, 0.1193, 0.07372, 0.06561, 0.02259, 0.06258, 0.005062, 0.07248, 0.03607, 0.03459, 0.00388, 0.0006936, 0.01977]): _vg.add([_i], _w, 'REPLACE')
_vg = ob_body.vertex_groups.new(name='Bone.030')
for _i, _w in zip([645, 647, 648, 649, 651, 652, 653, 655, 657, 658, 660, 661, 663, 664, 668, 669, 670, 671, 672, 673, 674, 675, 676, 677, 679, 680, 681, 682, 683, 684, 688, 689, 691, 692, 693, 694, 695, 801, 803, 807, 808, 817, 818, 828, 829], [0.0605, 0.1146, 0.1502, 0.1615, 0.01823, 0.7881, 0.0522, 0.07677, 0.8793, 0.1065, 0.982, 0.1703, 0.9396, 0.7316, 0.8998, 0.9643, 0.9507, 0.8247, 0.0707, 0.4586, 0.06769, 0.1154, 0.7835, 0.9744, 0.043, 0.1156, 0.9649, 0.8151, 0.1243, 0.05269, 0.3553, 0.101, 0.9649, 0.9601, 0.8308, 0.9752, 0.98, 0.3813, 0.05597, 0.06942, 0.07747, 0.882, 0.87, 0.03557, 0.04577]): _vg.add([_i], _w, 'REPLACE')
_vg = ob_body.vertex_groups.new(name='Bone.031')
for _i, _w in zip([472, 473, 475, 476, 477, 485, 486, 487, 514, 515, 516, 517, 519, 661, 662, 664, 672, 673, 674, 675, 676, 678, 692, 693, 801, 802, 803, 804, 805, 806, 807, 808, 809, 810, 811, 812, 813, 814, 815, 817, 818], [0.9324, 0.1007, 0.001611, 0.06911, 0.001156, 0.1798, 0.8434, 0.9154, 0.9164, 0.9056, 0.1383, 0.168, 0.007112, 0.8295, 0.9527, 0.2675, 0.9291, 0.5413, 0.9322, 0.8842, 0.2147, 0.8633, 0.02607, 0.1686, 0.6176, 0.9779, 0.9424, 0.9902, 0.989, 0.9808, 0.9296, 0.9214, 0.9948, 0.9802, 0.9855, 0.9903, 0.9891, 0.9874, 0.9834, 0.1111, 0.1215]): _vg.add([_i], _w, 'REPLACE')
_vg = ob_body.vertex_groups.new(name='Bone.032')
for _i, _w in zip([471, 472, 473, 474, 475, 476, 477, 478, 479, 483, 485, 486, 487, 488, 493, 494, 514, 515, 516, 517, 518, 519, 520, 521, 522, 523, 524, 525, 528, 531, 587, 588, 589, 590, 596, 617, 640, 641, 643, 662, 678], [0.9505, 0.0539, 0.7788, 0.7253, 0.7508, 0.1268, 0.2099, 0.6291, 0.1323, 0.09654, 0.6212, 0.1094, 0.07677, 0.1103, 0.06231, 0.8817, 0.07704, 0.0886, 0.8097, 0.7762, 0.9019, 0.7885, 0.7137, 0.1041, 0.6685, 0.1428, 0.04478, 0.06821, 0.04196, 0.05506, 0.13, 0.1721, 0.1082, 0.04432, 0.01129, 0.00875, 0.00504, 0.01215, 0.1484, 0.02974, 0.07064]): _vg.add([_i], _w, 'REPLACE')
_vg = ob_body.vertex_groups.new(name='Bone.033')
for _i, _w in zip([473, 474, 476, 477, 478, 479, 480, 481, 482, 483, 484, 485, 486, 488, 495, 521, 522, 523, 524, 525, 526, 527, 528, 529, 530, 531, 532, 535, 537, 678], [0.1167, 0.05086, 0.8007, 0.7478, 0.2404, 0.2711, 0.9611, 0.9308, 0.08537, 0.8614, 0.8793, 0.1936, 0.04161, 0.003164, 0.0007828, 0.8587, 0.2245, 0.5614, 0.2356, 0.06953, 0.8802, 0.06043, 0.5192, 0.6793, 0.1021, 0.6979, 0.1345, 0.04992, 0.002846, 0.0649]): _vg.add([_i], _w, 'REPLACE')
_vg = ob_body.vertex_groups.new(name='Bone.034')
for _i, _w in zip([479, 481, 482, 484, 523, 524, 526, 527, 528, 529, 530, 531, 532, 533, 534, 535, 536, 537, 538, 539, 540, 541, 542, 543, 544, 545, 546, 547], [0.0507, 0.05805, 0.9061, 0.09784, 0.04916, 0.06068, 0.07893, 0.9258, 0.1625, 0.2599, 0.8606, 0.1204, 0.7993, 0.9359, 0.8261, 0.8081, 0.7895, 0.7294, 0.1831, 0.1797, 0.2576, 0.2955, 0.2078, 0.01813, 0.04356, 0.09792, 0.1094, 0.08189]): _vg.add([_i], _w, 'REPLACE')
_vg = ob_body.vertex_groups.new(name='Bone.035')
for _i, _w in zip([532, 533, 534, 535, 536, 537, 538, 539, 540, 541, 542, 543, 544, 545, 546, 547, 548, 549, 550, 551, 552, 553, 554, 555, 556, 557, 558], [0.01652, 0.06079, 0.166, 0.137, 0.1829, 0.2389, 0.8157, 0.8182, 0.7282, 0.6953, 0.7832, 0.9655, 0.9525, 0.897, 0.8872, 0.9146, 0.9924, 0.9926, 0.9768, 0.9808, 0.9829, 0.9956, 0.997, 0.9918, 0.9976, 0.9909, 0.9965]): _vg.add([_i], _w, 'REPLACE')
_vg = ob_body.vertex_groups.new(name='Bone.036')
for _i, _w in zip([474, 478, 479, 488, 489, 490, 491, 492, 493, 494, 495, 496, 497, 498, 499, 500, 522, 523, 524, 525, 528, 529, 531, 559, 562, 566, 567, 587, 641, 642], [0.02807, 0.05238, 0.4706, 0.2128, 0.8688, 0.867, 0.5961, 0.1712, 0.8401, 0.05979, 0.9466, 0.9501, 0.8993, 0.1711, 0.9223, 0.9306, 0.08063, 0.2349, 0.6315, 0.8403, 0.2522, 0.024, 0.1053, 0.08395, 0.07923, 0.1286, 0.01092, 0.05385, 0.0131, 0.06248]): _vg.add([_i], _w, 'REPLACE')
_vg = ob_body.vertex_groups.new(name='Bone.037')
for _i, _w in zip([490, 496, 498, 499, 501, 502, 503, 504, 559, 560, 561], [0.09368, 0.0171, 0.8102, 0.07695, 0.01335, 0.1293, 0.8506, 0.09277, 0.8605, 0.4517, 0.05003]): _vg.add([_i], _w, 'REPLACE')
_vg = ob_body.vertex_groups.new(name='Bone.038')
for _i, _w in zip([501, 502, 503, 504, 505, 506, 507, 508, 509, 510, 511, 512, 513, 559, 560, 561], [0.9448, 0.8642, 0.1364, 0.8934, 0.9991, 0.9965, 0.9983, 0.9988, 0.9981, 0.9772, 0.9874, 0.9751, 0.9897, 0.05636, 0.5426, 0.9489]): _vg.add([_i], _w, 'REPLACE')
_vg = ob_body.vertex_groups.new(name='Bone.039')
for _i, _w in zip([474, 478, 479, 488, 489, 491, 492, 493, 494, 497, 500, 562, 563, 564, 565, 566, 567, 568, 569, 570, 571, 587, 588, 590, 592, 594, 595, 596, 641, 642], [0.08278, 0.00504, 0.0559, 0.5673, 0.06905, 0.3307, 0.8041, 0.08493, 0.0121, 0.08363, 0.01975, 0.7656, 0.06036, 0.7394, 0.8367, 0.808, 0.912, 0.9344, 0.07464, 0.02397, 0.001341, 0.525, 0.03643, 0.1787, 0.01606, 0.2452, 0.1452, 0.08419, 0.8743, 0.9083]): _vg.add([_i], _w, 'REPLACE')
_vg = ob_body.vertex_groups.new(name='Bone.040')
for _i, _w in zip([562, 563, 564, 565, 566, 567, 568, 569, 570, 571, 572, 573, 574, 584, 585], [0.08344, 0.8755, 0.05229, 0.003769, 0.04649, 0.05456, 0.01931, 0.8816, 0.9518, 0.9453, 0.01982, 0.05942, 0.04856, 0.896, 0.07089]): _vg.add([_i], _w, 'REPLACE')
_vg = ob_body.vertex_groups.new(name='Bone.041')
for _i, _w in zip([563, 569, 572, 573, 574, 575, 576, 577, 578, 579, 580, 581, 582, 583, 584, 585, 586], [0.0527, 0.01823, 0.9628, 0.9409, 0.9509, 0.9805, 0.9996, 0.999, 0.9993, 0.9997, 0.9981, 0.9975, 0.9913, 0.9947, 0.1213, 0.9302, 0.9926]): _vg.add([_i], _w, 'REPLACE')
_vg = ob_body.vertex_groups.new(name='Bone.042')
for _i, _w in zip([474, 488, 520, 562, 564, 565, 587, 588, 590, 591, 592, 593, 594, 595, 596, 597, 598, 599, 612, 615, 619, 620, 621, 622, 640, 641, 643], [0.00259, 0.03256, 0.1236, 0.02967, 0.1577, 0.1169, 0.186, 0.1108, 0.5692, 0.06697, 0.6144, 0.8362, 0.6472, 0.7706, 0.8552, 0.05781, 0.4876, 0.09228, 0.07322, 0.02477, 0.2352, 0.175, 0.07538, 0.006256, 0.8402, 0.05758, 0.02637]): _vg.add([_i], _w, 'REPLACE')
_vg = ob_body.vertex_groups.new(name='Bone.043')
for _i, _w in zip([590, 591, 592, 593, 594, 595, 597, 598, 599, 600, 601, 612, 613], [0.05088, 0.8516, 0.02642, 0.05994, 0.07274, 0.06665, 0.865, 0.5081, 0.8531, 0.02853, 0.02394, 0.8727, 0.01476]): _vg.add([_i], _w, 'REPLACE')
_vg = ob_body.vertex_groups.new(name='Bone.044')
for _i, _w in zip([591, 597, 599, 600, 601, 602, 603, 604, 605, 606, 607, 608, 609, 610, 611, 612, 613, 614], [0.0539, 0.05873, 0.04317, 0.9566, 0.9596, 0.9799, 0.9835, 0.9993, 0.9989, 0.9996, 0.9992, 0.9992, 0.9979, 0.9933, 0.9932, 0.04759, 0.9647, 0.996]): _vg.add([_i], _w, 'REPLACE')
_vg = ob_body.vertex_groups.new(name='Bone.045')
for _i, _w in zip([474, 475, 517, 518, 519, 520, 587, 588, 589, 590, 592, 593, 596, 615, 616, 617, 618, 619, 620, 621, 622, 623, 624, 637, 640, 643], [0.06534, 0.1637, 0.02354, 0.0534, 0.1511, 0.1268, 0.05778, 0.6307, 0.8313, 0.1179, 0.2608, 0.08547, 0.0005442, 0.8551, 0.6913, 0.9106, 0.9558, 0.6334, 0.7588, 0.9003, 0.2532, 0.4818, 0.1329, 0.05264, 0.1122, 0.8004]): _vg.add([_i], _w, 'REPLACE')
_vg = ob_body.vertex_groups.new(name='Bone.046')
for _i, _w in zip([592, 615, 616, 617, 619, 620, 622, 623, 624, 625, 626, 627, 628, 637, 638, 639], [0.007308, 0.06842, 0.2572, 0.01524, 0.08509, 0.04499, 0.6662, 0.5098, 0.8355, 0.01165, 0.08694, 0.8445, 0.08037, 0.829, 0.2343, 0.03273]): _vg.add([_i], _w, 'REPLACE')
_vg = ob_body.vertex_groups.new(name='Bone.047')
for _i, _w in zip([616, 622, 624, 625, 626, 627, 628, 629, 630, 631, 632, 633, 634, 635, 636, 637, 638, 639], [0.02179, 0.04515, 0.007041, 0.9488, 0.8947, 0.1342, 0.9141, 0.9987, 0.9822, 0.9884, 0.9964, 0.9768, 0.9904, 0.9777, 0.992, 0.1192, 0.7527, 0.9557]): _vg.add([_i], _w, 'REPLACE')
_vg = ob_body.vertex_groups.new(name='Bone.009')
for _i, _w in zip([173, 179, 180, 188, 194, 195, 196, 216, 219, 225, 226, 227, 228, 229, 230, 231, 232, 233, 234, 235, 236, 237, 238, 239, 240, 241, 242, 243, 244, 245, 246, 247, 248, 249, 250, 251, 252, 253, 254, 255, 256, 257, 258, 259, 260, 261, 262, 263, 264, 265, 266, 267, 268, 269, 270, 271, 272, 273, 274, 275, 276, 277, 278, 279, 280, 281, 282, 283, 284, 286, 290, 291, 292, 293, 666, 699, 700, 703, 707, 708, 709, 716, 717, 718, 821, 823, 833, 834, 835, 836, 837, 838], [0.01431, 0.09142, 0.007007, 0.03793, 0.1362, 0.2365, 0.2644, 0.05017, 0.03932, 0.1471, 0.3269, 0.6966, 0.1062, 0.2569, 0.612, 0.8578, 0.3289, 0.9096, 0.7121, 0.3009, 0.5023, 0.3394, 0.2809, 0.7957, 0.8348, 0.694, 0.9697, 0.7708, 0.9638, 0.8135, 0.8112, 0.8128, 0.958, 0.9703, 0.9561, 0.9889, 0.9811, 0.9866, 0.9668, 0.9527, 0.9325, 0.9838, 0.9836, 0.9796, 0.9817, 0.9712, 0.9633, 0.9324, 0.9723, 0.9815, 0.9832, 0.8662, 0.8223, 0.8932, 0.8265, 0.7197, 0.779, 0.8654, 0.8824, 0.8638, 0.1605, 0.1773, 0.1233, 0.176, 0.1823, 0.2684, 0.2032, 0.1829, 0.1826, 0.01973, 0.001616, 0.02946, 0.01264, 0.01713, 0.04515, 0.05342, 0.05585, 0.02761, 0.1441, 0.134, 0.0883, 0.03555, 0.03532, 0.0213, 0.05191, 0.1548, 0.01251, 0.2177, 0.0202, 0.05676, 0.1263, 0.2421]): _vg.add([_i], _w, 'REPLACE')
_vg = ob_body.vertex_groups.new(name='Bone.010')
for _i, _w in zip([261, 262, 263, 267, 268, 269, 270, 271, 272, 273, 274, 275, 276, 277, 278, 279, 280, 281, 282, 283, 284, 285, 286, 287, 288, 289, 290, 291, 292, 293, 294, 295, 296, 297, 298, 299, 300, 301, 302, 303, 304, 305, 306, 307, 308, 309, 310, 311, 312, 313, 314, 315, 316, 317, 318, 319, 320, 321, 322, 323, 324, 325, 326, 327, 328, 329, 414, 415, 416, 417, 418, 419, 420, 421, 422, 423, 424, 425, 426, 427, 428, 429, 430, 431, 432, 433, 434, 435, 436, 437, 438, 439, 440, 441, 442, 443, 444, 445, 446, 447, 448, 449, 450, 451, 452, 453, 454, 455, 456, 457, 458, 459, 460, 461, 462, 463, 464, 465, 466, 467, 468, 469, 470], [0.001691, 0.02037, 0.06579, 0.1336, 0.1775, 0.1064, 0.1731, 0.28, 0.2204, 0.1337, 0.1168, 0.1359, 0.8394, 0.8227, 0.8767, 0.8239, 0.8176, 0.7314, 0.7967, 0.817, 0.8173, 0.975, 0.9651, 0.976, 0.9757, 0.975, 0.9742, 0.9602, 0.9686, 0.9664, 0.9973, 0.9965, 0.9938, 0.9956, 0.9947, 0.9988, 0.9916, 0.9972, 0.9956, 0.9987, 0.9989, 0.9978, 0.9991, 0.9967, 0.9985, 0.9985, 0.9963, 0.9983, 0.9971, 0.9823, 0.9796, 0.5002, 0.5078, 0.3305, 0.3384, 0.2884, 0.3429, 0.3943, 0.3621, 0.4791, 0.9961, 0.9958, 0.9951, 0.9891, 0.9645, 0.954, 0.4198, 0.3762, 0.3605, 0.232, 0.1711, 0.1332, 0.1008, 0.0866, 0.08755, 0.09416, 0.1086, 0.1983, 0.3783, 0.1186, 0.09573, 0.1923, 0.1085, 0.1412, 0.4005, 0.2909, 0.2625, 0.1814, 0.2538, 0.3492, 0.2585, 0.4209, 0.3632, 0.2362, 0.1765, 0.1385, 0.1043, 0.08889, 0.09019, 0.09731, 0.1106, 0.2144, 0.1244, 0.09922, 0.2116, 0.1132, 0.1494, 0.3843, 0.3138, 0.302, 0.189, 0.2597, 0.3513, 0.2667, 0.7328, 0.4245, 0.9708, 0.9287, 0.9634, 0.9609, 0.2781, 0.3241, 0.8506]): _vg.add([_i], _w, 'REPLACE')
_vg = ob_body.vertex_groups.new(name='Bone.011')
for _i, _w in zip([315, 316, 317, 318, 319, 320, 321, 322, 323, 328, 329, 414, 415, 416, 417, 418, 419, 420, 421, 422, 423, 424, 425, 426, 427, 428, 429, 430, 431, 432, 433, 434, 435, 436, 437, 438, 439, 440, 441, 442, 443, 444, 445, 446, 447, 448, 449, 450, 451, 452, 453, 454, 455, 456, 457, 458, 459, 460, 461, 462, 463, 464, 465, 466, 467, 468, 469, 470], [0.4981, 0.4908, 0.6621, 0.6568, 0.6972, 0.6473, 0.5923, 0.6195, 0.5183, 0.02088, 0.04175, 0.5761, 0.6184, 0.6335, 0.7571, 0.8115, 0.8424, 0.8639, 0.8593, 0.8523, 0.8264, 0.8117, 0.7358, 0.6167, 0.8209, 0.8519, 0.7695, 0.8498, 0.8292, 0.5941, 0.698, 0.718, 0.7988, 0.7355, 0.6443, 0.7294, 0.5755, 0.6314, 0.7542, 0.8086, 0.8404, 0.8643, 0.8649, 0.8601, 0.8443, 0.8215, 0.7499, 0.827, 0.8576, 0.7655, 0.8521, 0.8277, 0.6112, 0.6796, 0.6849, 0.7959, 0.7315, 0.6429, 0.724, 0.2665, 0.5747, 0.008207, 0.07107, 0.02286, 0.02797, 0.7206, 0.6749, 0.149]): _vg.add([_i], _w, 'REPLACE')
_vg = ob_body.vertex_groups.new(name='Bone.048')
for _i, _w in zip([195, 228, 229, 232, 236, 237, 238, 245, 246, 247, 644, 650, 651, 659, 665, 666, 667, 687, 690, 696, 697, 698, 699, 700, 701, 702, 703, 704, 705, 706, 707, 708, 709, 710, 711, 712, 713, 714, 715, 716, 717, 718, 719, 720, 721, 722, 723, 724, 725, 726, 727, 728, 729, 730, 731, 732, 733, 734, 735, 736, 737, 738, 739, 740, 741, 742, 743, 744, 745, 746, 747, 748, 749, 750, 751, 752, 753, 754, 755, 757, 761, 762, 763, 764, 821, 823, 833, 834, 835, 836, 837, 838], [0.04504, 0.05355, 0.05583, 0.02766, 0.1441, 0.134, 0.08832, 0.03557, 0.03533, 0.0213, 0.01506, 0.09216, 0.007967, 0.03932, 0.1374, 0.2375, 0.2661, 0.05063, 0.04092, 0.1484, 0.3284, 0.6971, 0.1068, 0.2579, 0.6128, 0.8581, 0.329, 0.9098, 0.7126, 0.3024, 0.5024, 0.3401, 0.2816, 0.796, 0.835, 0.6942, 0.9698, 0.7708, 0.9639, 0.8136, 0.8113, 0.8129, 0.9581, 0.9703, 0.9561, 0.9889, 0.9811, 0.9866, 0.9669, 0.9528, 0.9326, 0.9838, 0.9836, 0.9796, 0.9817, 0.9712, 0.9633, 0.9324, 0.9723, 0.9815, 0.9832, 0.8662, 0.8223, 0.8932, 0.8265, 0.7197, 0.779, 0.8654, 0.8824, 0.8638, 0.1605, 0.1773, 0.1233, 0.176, 0.1823, 0.2684, 0.2032, 0.1829, 0.1826, 0.01973, 0.001616, 0.02946, 0.01264, 0.01713, 0.05217, 0.1551, 0.01298, 0.218, 0.02021, 0.05706, 0.1267, 0.2422]): _vg.add([_i], _w, 'REPLACE')
_vg = ob_body.vertex_groups.new(name='Bone.049')
for _i, _w in zip([732, 733, 734, 738, 739, 740, 741, 742, 743, 744, 745, 746, 747, 748, 749, 750, 751, 752, 753, 754, 755, 756, 757, 758, 759, 760, 761, 762, 763, 764, 765, 766, 767, 768, 769, 770, 771, 772, 773, 774, 775, 776, 777, 778, 779, 780, 781, 782, 783, 784, 785, 786, 787, 788, 789, 790, 791, 792, 793, 794, 795, 796, 797, 798, 799, 800, 933, 934, 935, 936, 937, 938, 939, 940, 941, 942, 943, 944, 945, 946, 947, 948, 949, 950, 951, 952, 953, 954, 955, 956, 957, 958, 959, 960, 961, 962, 963, 964, 965, 966, 967, 968, 969, 970, 971, 972, 973, 974, 975, 976, 977, 978, 979, 980, 981, 982, 983, 984, 985, 986, 987, 988, 989], [0.001691, 0.02037, 0.06579, 0.1336, 0.1775, 0.1064, 0.1731, 0.28, 0.2204, 0.1337, 0.1168, 0.1359, 0.8394, 0.8227, 0.8767, 0.8239, 0.8176, 0.7314, 0.7967, 0.817, 0.8173, 0.975, 0.9651, 0.976, 0.9757, 0.975, 0.9742, 0.9602, 0.9686, 0.9664, 0.9973, 0.9965, 0.9938, 0.9956, 0.9947, 0.9988, 0.9916, 0.9972, 0.9956, 0.9987, 0.9989, 0.9978, 0.9991, 0.9967, 0.9985, 0.9985, 0.9963, 0.9983, 0.9971, 0.9823, 0.9796, 0.5002, 0.5078, 0.3305, 0.3385, 0.2884, 0.3429, 0.3943, 0.3621, 0.4791, 0.9961, 0.9958, 0.9951, 0.9891, 0.9645, 0.954, 0.4198, 0.3762, 0.3605, 0.2321, 0.1712, 0.1333, 0.1009, 0.08667, 0.08762, 0.09425, 0.1087, 0.1984, 0.3783, 0.1187, 0.0958, 0.1924, 0.1086, 0.1413, 0.4005, 0.291, 0.2626, 0.1815, 0.2539, 0.3492, 0.2585, 0.4209, 0.3632, 0.2362, 0.1765, 0.1385, 0.1043, 0.08894, 0.09025, 0.09738, 0.1107, 0.2145, 0.1245, 0.09927, 0.2116, 0.1132, 0.1495, 0.3843, 0.3139, 0.302, 0.189, 0.2597, 0.3513, 0.2667, 0.7328, 0.4245, 0.9708, 0.9287, 0.9634, 0.9609, 0.2781, 0.3241, 0.8506]): _vg.add([_i], _w, 'REPLACE')
_vg = ob_body.vertex_groups.new(name='Bone.050')
for _i, _w in zip([786, 787, 788, 789, 790, 791, 792, 793, 794, 799, 800, 933, 934, 935, 936, 937, 938, 939, 940, 941, 942, 943, 944, 945, 946, 947, 948, 949, 950, 951, 952, 953, 954, 955, 956, 957, 958, 959, 960, 961, 962, 963, 964, 965, 966, 967, 968, 969, 970, 971, 972, 973, 974, 975, 976, 977, 978, 979, 980, 981, 982, 983, 984, 985, 986, 987, 988, 989], [0.4981, 0.4908, 0.6622, 0.6568, 0.6973, 0.6474, 0.5924, 0.6197, 0.5183, 0.02088, 0.04175, 0.5762, 0.6184, 0.6336, 0.7572, 0.8116, 0.8426, 0.8642, 0.8597, 0.8527, 0.827, 0.8123, 0.7363, 0.6168, 0.8214, 0.8523, 0.7698, 0.8501, 0.8294, 0.5942, 0.6981, 0.7181, 0.799, 0.7356, 0.6443, 0.7295, 0.5756, 0.6314, 0.7543, 0.8087, 0.8406, 0.8645, 0.8652, 0.8604, 0.8448, 0.822, 0.7502, 0.8273, 0.8579, 0.7657, 0.8524, 0.8279, 0.6112, 0.6796, 0.6851, 0.796, 0.7315, 0.643, 0.7241, 0.2665, 0.5747, 0.008209, 0.07108, 0.02286, 0.02797, 0.7206, 0.6749, 0.149]): _vg.add([_i], _w, 'REPLACE')
_m = ob_body.modifiers.new('Armature', 'ARMATURE')
_m.object = ob_armature
ob_lamp.location = (4.076, 1.005, 5.904)
ob_lamp.rotation_euler = (0.6503, 0.05522, 1.866)
ob_lamp.lock_rotations_4d = False
ob_lamp.empty_display_type = 'ARROWS'
ob_lamp.color = (0.0, 0.0, 0.0, 0.0)
ob_lamp.lineart.crease_threshold = 0.0
ob_camera.location = (7.481, -6.508, 5.344)
ob_camera.rotation_euler = (1.109, 0.0, 0.8149)
ob_camera.lock_rotations_4d = False
ob_camera.empty_display_type = 'ARROWS'
ob_camera.color = (0.0, 0.0, 0.0, 0.0)
ob_camera.hide_viewport = True
ob_camera.display_type = 'WIRE'
ob_camera.lineart.crease_threshold = 0.0

# ---- collection membership
col_collection_1.objects.link(ob_armature)
col_collection_1.objects.link(ob_body)
col_collection_1.objects.link(ob_lamp)
col_collection_1.objects.link(ob_camera)

# ---- scene / render settings (as saved in the file)
scene.camera = ob_camera
scene.frame_start = 1; scene.frame_end = 250; scene.frame_set(232)
scene.render.engine = 'BLENDER_EEVEE_NEXT'
scene.render.resolution_percentage = 50
scene.render.dither_intensity = 0.0
scene.cycles.use_denoising = False
scene.cycles.samples = 128
scene.cycles.sampling_pattern = 'TABULATED_SOBOL'
scene.cycles.use_adaptive_sampling = False
scene.cycles.use_light_tree = False
scene.cycles.blur_glossy = 0.0
scene.cycles.sample_clamp_indirect = 0.0
scene.view_settings.view_transform = 'Standard'
bpy.context.view_layer.update()
